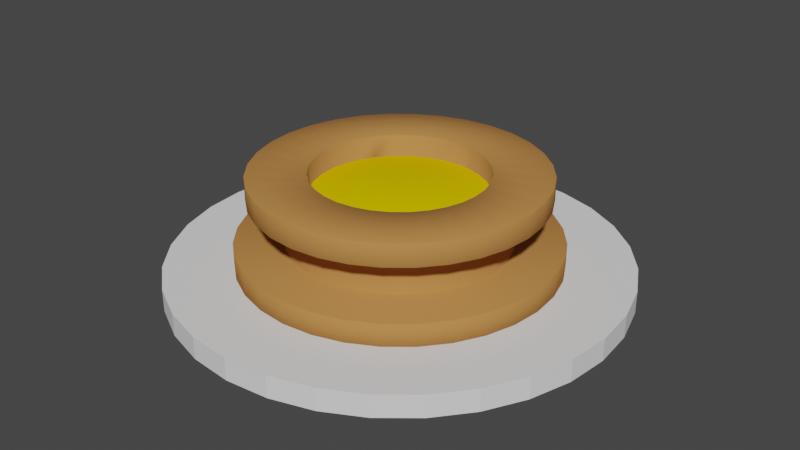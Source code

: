 # Source: InfusionFountain.blend  (saved by Blender 3.0.42; exported with 4.5.12 LTS)
import bpy
from mathutils import Matrix  # noqa: F401  (used for matrix-valued properties, if any)

bpy.ops.wm.read_factory_settings(use_empty=True)
scene = bpy.context.scene
scene.name = 'Scene'

# ---- collections
col_collection = bpy.data.collections.new('Collection'); scene.collection.children.link(col_collection)

# ---- materials (node trees are filled in below, after node groups)
mat_stone = bpy.data.materials.new('Stone')
mat_stone.use_transparent_shadow = False
mat_liquid = bpy.data.materials.new('Liquid')
mat_liquid.use_transparent_shadow = False

# ---- material node trees
mat_stone.use_nodes = True; mat_stone.node_tree.nodes.clear()
_N = mat_stone.node_tree.nodes; _L = mat_stone.node_tree.links
n0 = _N.new('ShaderNodeBsdfPrincipled'); n0.name = 'Principled BSDF'; n0.location = (10, 300)
n0.distribution = 'GGX'
n0.subsurface_method = 'RANDOM_WALK_SKIN'
n0.inputs[0].default_value = (0.4869, 0.2245, 0.06743, 1.0)
n0.inputs[3].default_value = 1.45
n0.inputs[13].default_value = 0.0
n0.inputs[27].default_value = (0.0, 0.0, 0.0, 1.0)
n0.inputs[28].default_value = 1.0
n1 = _N.new('ShaderNodeOutputMaterial'); n1.name = 'Material Output'; n1.location = (300, 300)
_L.new(n0.outputs[0], n1.inputs[0])
n1.is_active_output = True
mat_liquid.use_nodes = True; mat_liquid.node_tree.nodes.clear()
_N = mat_liquid.node_tree.nodes; _L = mat_liquid.node_tree.links
n0 = _N.new('ShaderNodeBsdfPrincipled'); n0.name = 'Principled BSDF'; n0.location = (10, 300)
n0.distribution = 'GGX'
n0.subsurface_method = 'RANDOM_WALK_SKIN'
n0.inputs[0].default_value = (0.8, 0.5812, 0.0, 1.0)
n0.inputs[3].default_value = 1.45
n0.inputs[13].default_value = 0.0
n0.inputs[27].default_value = (0.0, 0.0, 0.0, 1.0)
n0.inputs[28].default_value = 1.0
n1 = _N.new('ShaderNodeOutputMaterial'); n1.name = 'Material Output'; n1.location = (300, 300)
_L.new(n0.outputs[0], n1.inputs[0])
n1.is_active_output = True

# ---- world
world_world = bpy.data.worlds.new('World'); scene.world = world_world
world_world.use_nodes = True; world_world.node_tree.nodes.clear()
_N = world_world.node_tree.nodes; _L = world_world.node_tree.links
n0 = _N.new('ShaderNodeOutputWorld'); n0.name = 'World Output'; n0.location = (300, 300)
n1 = _N.new('ShaderNodeBackground'); n1.name = 'Background'; n1.location = (10, 300)
n1.inputs[0].default_value = (0.05088, 0.05088, 0.05088, 1.0)
_L.new(n1.outputs[0], n0.inputs[0])
n0.is_active_output = True
world_world.color = (0.05088, 0.05088, 0.05088)
world_world.use_sun_shadow = False
world_world.sun_shadow_jitter_overblur = 0.0

# ---- meshes
me_cylinder = bpy.data.meshes.new('Cylinder')
me_cylinder.from_pydata([(0.0, 1.0, 0.0), (0.0, 1.0, 0.1), (0.1951, 0.9808, 0.0), (0.1951, 0.9808, 0.1), (0.3827, 0.9239, 0.0), (0.3827, 0.9239, 0.1), (0.5556, 0.8315, 0.0), (0.5556, 0.8315, 0.1), (0.7071, 0.7071, 0.0), (0.7071, 0.7071, 0.1), (0.8315, 0.5556, 0.0), (0.8315, 0.5556, 0.1), (0.9239, 0.3827, 0.0), (0.9239, 0.3827, 0.1), (0.9808, 0.1951, 0.0), (0.9808, 0.1951, 0.1), (1.0, -4.371e-08, 0.0), (1.0, -4.371e-08, 0.1), (0.9808, -0.1951, 0.0), (0.9808, -0.1951, 0.1), (0.9239, -0.3827, 0.0), (0.9239, -0.3827, 0.1), (0.8315, -0.5556, 0.0), (0.8315, -0.5556, 0.1), (0.7071, -0.7071, 0.0), (0.7071, -0.7071, 0.1), (0.5556, -0.8315, 0.0), (0.5556, -0.8315, 0.1), (0.3827, -0.9239, 0.0), (0.3827, -0.9239, 0.1), (0.1951, -0.9808, 0.0), (0.1951, -0.9808, 0.1), (-8.742e-08, -1.0, 0.0), (-8.742e-08, -1.0, 0.1), (-0.1951, -0.9808, 0.0), (-0.1951, -0.9808, 0.1), (-0.3827, -0.9239, 0.0), (-0.3827, -0.9239, 0.1), (-0.5556, -0.8315, 0.0), (-0.5556, -0.8315, 0.1), (-0.7071, -0.7071, 0.0), (-0.7071, -0.7071, 0.1), (-0.8315, -0.5556, 0.0), (-0.8315, -0.5556, 0.1), (-0.9239, -0.3827, 0.0), (-0.9239, -0.3827, 0.1), (-0.9808, -0.1951, 0.0), (-0.9808, -0.1951, 0.1), (-1.0, 1.192e-08, 0.0), (-1.0, 1.192e-08, 0.1), (-0.9808, 0.1951, 0.0), (-0.9808, 0.1951, 0.1), (-0.9239, 0.3827, 0.0), (-0.9239, 0.3827, 0.1), (-0.8315, 0.5556, 0.0), (-0.8315, 0.5556, 0.1), (-0.7071, 0.7071, 0.0), (-0.7071, 0.7071, 0.1), (-0.5556, 0.8315, 0.0), (-0.5556, 0.8315, 0.1), (-0.3827, 0.9239, 0.0), (-0.3827, 0.9239, 0.1), (-0.1951, 0.9808, 0.0), (-0.1951, 0.9808, 0.1)], [], [(0, 1, 3, 2), (2, 3, 5, 4), (4, 5, 7, 6), (6, 7, 9, 8), (8, 9, 11, 10), (10, 11, 13, 12), (12, 13, 15, 14), (14, 15, 17, 16), (16, 17, 19, 18), (18, 19, 21, 20), (20, 21, 23, 22), (22, 23, 25, 24), (24, 25, 27, 26), (26, 27, 29, 28), (28, 29, 31, 30), (30, 31, 33, 32), (32, 33, 35, 34), (34, 35, 37, 36), (36, 37, 39, 38), (38, 39, 41, 40), (40, 41, 43, 42), (42, 43, 45, 44), (44, 45, 47, 46), (46, 47, 49, 48), (48, 49, 51, 50), (50, 51, 53, 52), (52, 53, 55, 54), (54, 55, 57, 56), (56, 57, 59, 58), (58, 59, 61, 60), (3, 1, 63, 61, 59, 57, 55, 53, 51, 49, 47, 45, 43, 41, 39, 37, 35, 33, 31, 29, 27, 25, 23, 21, 19, 17, 15, 13, 11, 9, 7, 5), (60, 61, 63, 62), (62, 63, 1, 0), (0, 2, 4, 6, 8, 10, 12, 14, 16, 18, 20, 22, 24, 26, 28, 30, 32, 34, 36, 38, 40, 42, 44, 46, 48, 50, 52, 54, 56, 58, 60, 62)])
_uv = me_cylinder.uv_layers.new(name='UVMap')
_uv.uv.foreach_set('vector', [1.0, 0.5, 1.0, 1.0, 0.9688, 1.0, 0.9688, 0.5, 0.9688, 0.5, 0.9688, 1.0, 0.9375, 1.0, 0.9375, 0.5, 0.9375, 0.5, 0.9375, 1.0, 0.9062, 1.0, 0.9062, 0.5, 0.9062, 0.5, 0.9062, 1.0, 0.875, 1.0, 0.875, 0.5, 0.875, 0.5, 0.875, 1.0, 0.8438, 1.0, 0.8438, 0.5, 0.8438, 0.5, 0.8438, 1.0, 0.8125, 1.0, 0.8125, 0.5, 0.8125, 0.5, 0.8125, 1.0, 0.7812, 1.0, 0.7812, 0.5, 0.7812, 0.5, 0.7812, 1.0, 0.75, 1.0, 0.75, 0.5, 0.75, 0.5, 0.75, 1.0, 0.7188, 1.0, 0.7188, 0.5, 0.7188, 0.5, 0.7188, 1.0, 0.6875, 1.0, 0.6875, 0.5, 0.6875, 0.5, 0.6875, 1.0, 0.6562, 1.0, 0.6562, 0.5, 0.6562, 0.5, 0.6562, 1.0, 0.625, 1.0, 0.625, 0.5, 0.625, 0.5, 0.625, 1.0, 0.5938, 1.0, 0.5938, 0.5, 0.5938, 0.5, 0.5938, 1.0, 0.5625, 1.0, 0.5625, 0.5, 0.5625, 0.5, 0.5625, 1.0, 0.5312, 1.0, 0.5312, 0.5, 0.5312, 0.5, 0.5312, 1.0, 0.5, 1.0, 0.5, 0.5, 0.5, 0.5, 0.5, 1.0, 0.4688, 1.0, 0.4688, 0.5, 0.4688, 0.5, 0.4688, 1.0, 0.4375, 1.0, 0.4375, 0.5, 0.4375, 0.5, 0.4375, 1.0, 0.4062, 1.0, 0.4062, 0.5, 0.4062, 0.5, 0.4062, 1.0, 0.375, 1.0, 0.375, 0.5, 0.375, 0.5, 0.375, 1.0, 0.3438, 1.0, 0.3438, 0.5, 0.3438, 0.5, 0.3438, 1.0, 0.3125, 1.0, 0.3125, 0.5, 0.3125, 0.5, 0.3125, 1.0, 0.2812, 1.0, 0.2812, 0.5, 0.2812, 0.5, 0.2812, 1.0, 0.25, 1.0, 0.25, 0.5, 0.25, 0.5, 0.25, 1.0, 0.2188, 1.0, 0.2188, 0.5, 0.2188, 0.5, 0.2188, 1.0, 0.1875, 1.0, 0.1875, 0.5, 0.1875, 0.5, 0.1875, 1.0, 0.1562, 1.0, 0.1562, 0.5, 0.1562, 0.5, 0.1562, 1.0, 0.125, 1.0, 0.125, 0.5, 0.125, 0.5, 0.125, 1.0, 0.09375, 1.0, 0.09375, 0.5, 0.09375, 0.5, 0.09375, 1.0, 0.0625, 1.0, 0.0625, 0.5, 0.2968, 0.4854, 0.25, 0.49, 0.2032, 0.4854, 0.1582, 0.4717, 0.1167, 0.4496, 0.08029, 0.4197, 0.05045, 0.3833, 0.02827, 0.3418, 0.01461, 0.2968, 0.01, 0.25, 0.01461, 0.2032, 0.02827, 0.1582, 0.05045, 0.1167, 0.08029, 0.08029, 0.1167, 0.05045, 0.1582, 0.02827, 0.2032, 0.01461, 0.25, 0.01, 0.2968, 0.01461, 0.3418, 0.02827, 0.3833, 0.05045, 0.4197, 0.08029, 0.4496, 0.1167, 0.4717, 0.1582, 0.4854, 0.2032, 0.49, 0.25, 0.4854, 0.2968, 0.4717, 0.3418, 0.4496, 0.3833, 0.4197, 0.4197, 0.3833, 0.4496, 0.3418, 0.4717, 0.0625, 0.5, 0.0625, 1.0, 0.03125, 1.0, 0.03125, 0.5, 0.03125, 0.5, 0.03125, 1.0, 0.0, 1.0, 0.0, 0.5, 0.75, 0.49, 0.7968, 0.4854, 0.8418, 0.4717, 0.8833, 0.4496, 0.9197, 0.4197, 0.9496, 0.3833, 0.9717, 0.3418, 0.9854, 0.2968, 0.99, 0.25, 0.9854, 0.2032, 0.9717, 0.1582, 0.9496, 0.1167, 0.9197, 0.08029, 0.8833, 0.05045, 0.8418, 0.02827, 0.7968, 0.01461, 0.75, 0.01, 0.7032, 0.01461, 0.6582, 0.02827, 0.6167, 0.05045, 0.5803, 0.08029, 0.5504, 0.1167, 0.5283, 0.1582, 0.5146, 0.2032, 0.51, 0.25, 0.5146, 0.2968, 0.5283, 0.3418, 0.5504, 0.3833, 0.5803, 0.4197, 0.6167, 0.4496, 0.6582, 0.4717, 0.7032, 0.4854])
me_cylinder.use_remesh_fix_poles = True
me_cylinder.use_remesh_preserve_attributes = False
me_cylinder.update()
me_cylinder_001 = bpy.data.meshes.new('Cylinder.001')
me_cylinder_001.from_pydata([(4.792e-08, 0.7, 0.0), (4.792e-08, 0.7, 0.1), (0.1366, 0.6865, 0.0), (0.1366, 0.6865, 0.1), (0.2679, 0.6467, 0.0), (0.2679, 0.6467, 0.1), (0.3889, 0.582, 0.0), (0.3889, 0.582, 0.1), (0.495, 0.495, 0.0), (0.495, 0.495, 0.1), (0.582, 0.3889, 0.0), (0.582, 0.3889, 0.1), (0.6467, 0.2679, 0.0), (0.6467, 0.2679, 0.1), (0.6865, 0.1366, 0.0), (0.6865, 0.1366, 0.1), (0.7, -4.233e-08, 0.0), (0.7, -4.233e-08, 0.1), (0.6865, -0.1366, 0.0), (0.6865, -0.1366, 0.1), (0.6467, -0.2679, 0.0), (0.6467, -0.2679, 0.1), (0.582, -0.3889, 0.0), (0.582, -0.3889, 0.1), (0.495, -0.495, 0.0), (0.495, -0.495, 0.1), (0.3889, -0.582, 0.0), (0.3889, -0.582, 0.1), (0.2679, -0.6467, 0.0), (0.2679, -0.6467, 0.1), (0.1366, -0.6865, 0.0), (0.1366, -0.6865, 0.1), (-1.328e-08, -0.7, 0.0), (-1.328e-08, -0.7, 0.1), (-0.1366, -0.6865, 0.0), (-0.1366, -0.6865, 0.1), (-0.2679, -0.6467, 0.0), (-0.2679, -0.6467, 0.1), (-0.3889, -0.582, 0.0), (-0.3889, -0.582, 0.1), (-0.495, -0.495, 0.0), (-0.495, -0.495, 0.1), (-0.582, -0.3889, 0.0), (-0.582, -0.3889, 0.1), (-0.6467, -0.2679, 0.0), (-0.6467, -0.2679, 0.1), (-0.6865, -0.1366, 0.0), (-0.6865, -0.1366, 0.1), (-0.7, -3.387e-09, 0.0), (-0.7, -3.387e-09, 0.1), (-0.6865, 0.1366, 0.0), (-0.6865, 0.1366, 0.1), (-0.6467, 0.2679, 0.0), (-0.6467, 0.2679, 0.1), (-0.582, 0.3889, 0.0), (-0.582, 0.3889, 0.1), (-0.495, 0.495, 0.0), (-0.495, 0.495, 0.1), (-0.3889, 0.582, 0.0), (-0.3889, 0.582, 0.1), (-0.2679, 0.6467, 0.0), (-0.2679, 0.6467, 0.1), (-0.1366, 0.6865, 0.0), (-0.1366, 0.6865, 0.1), (4.528e-08, 0.49, 0.1), (0.09559, 0.4806, 0.1), (0.1875, 0.4527, 0.1), (0.2722, 0.4074, 0.1), (0.3465, 0.3465, 0.1), (0.4074, 0.2722, 0.1), (0.4527, 0.1875, 0.1), (0.4806, 0.09559, 0.1), (0.49, -4.304e-08, 0.1), (0.4806, -0.09559, 0.1), (0.4527, -0.1875, 0.1), (0.4074, -0.2722, 0.1), (0.3465, -0.3465, 0.1), (0.2722, -0.4074, 0.1), (0.1875, -0.4527, 0.1), (0.09559, -0.4806, 0.1), (2.439e-09, -0.49, 0.1), (-0.09559, -0.4806, 0.1), (-0.1875, -0.4527, 0.1), (-0.2722, -0.4074, 0.1), (-0.3465, -0.3465, 0.1), (-0.4074, -0.2722, 0.1), (-0.4527, -0.1875, 0.1), (-0.4806, -0.09559, 0.1), (-0.49, -1.578e-08, 0.1), (-0.4806, 0.09559, 0.1), (-0.4527, 0.1875, 0.1), (-0.4074, 0.2722, 0.1), (-0.3465, 0.3465, 0.1), (-0.2722, 0.4074, 0.1), (-0.1875, 0.4527, 0.1), (-0.09559, 0.4806, 0.1), (4.528e-08, 0.49, 0.3), (0.09559, 0.4806, 0.3), (0.1875, 0.4527, 0.3), (0.2722, 0.4074, 0.3), (0.3465, 0.3465, 0.3), (0.4074, 0.2722, 0.3), (0.4527, 0.1875, 0.3), (0.4806, 0.09559, 0.3), (0.49, -4.304e-08, 0.3), (0.4806, -0.09559, 0.3), (0.4527, -0.1875, 0.3), (0.4074, -0.2722, 0.3), (0.3465, -0.3465, 0.3), (0.2722, -0.4074, 0.3), (0.1875, -0.4527, 0.3), (0.09559, -0.4806, 0.3), (2.439e-09, -0.49, 0.3), (-0.09559, -0.4806, 0.3), (-0.1875, -0.4527, 0.3), (-0.2722, -0.4074, 0.3), (-0.3465, -0.3465, 0.3), (-0.4074, -0.2722, 0.3), (-0.4527, -0.1875, 0.3), (-0.4806, -0.09559, 0.3), (-0.49, -1.578e-08, 0.3), (-0.4806, 0.09559, 0.3), (-0.4527, 0.1875, 0.3), (-0.4074, 0.2722, 0.3), (-0.3465, 0.3465, 0.3), (-0.2722, 0.4074, 0.3), (-0.1875, 0.4527, 0.3), (-0.09559, 0.4806, 0.3), (4.161e-08, 0.637, 0.3), (0.1243, 0.6248, 0.3), (0.2438, 0.5885, 0.3), (0.3539, 0.5296, 0.3), (0.4504, 0.4504, 0.3), (0.5296, 0.3539, 0.3), (0.5885, 0.2438, 0.3), (0.6248, 0.1243, 0.3), (0.637, -4.506e-08, 0.3), (0.6248, -0.1243, 0.3), (0.5885, -0.2438, 0.3), (0.5296, -0.3539, 0.3), (0.4504, -0.4504, 0.3), (0.3539, -0.5296, 0.3), (0.2438, -0.5885, 0.3), (0.1243, -0.6248, 0.3), (-1.408e-08, -0.637, 0.3), (-0.1243, -0.6248, 0.3), (-0.2438, -0.5885, 0.3), (-0.3539, -0.5296, 0.3), (-0.4504, -0.4504, 0.3), (-0.5296, -0.3539, 0.3), (-0.5885, -0.2438, 0.3), (-0.6248, -0.1243, 0.3), (-0.637, -9.62e-09, 0.3), (-0.6248, 0.1243, 0.3), (-0.5885, 0.2438, 0.3), (-0.5296, 0.3539, 0.3), (-0.4504, 0.4504, 0.3), (-0.3539, 0.5296, 0.3), (-0.2438, 0.5885, 0.3), (-0.1243, 0.6248, 0.3), (4.161e-08, 0.637, 0.4), (0.1243, 0.6248, 0.4), (0.2438, 0.5885, 0.4), (0.3539, 0.5296, 0.4), (0.4504, 0.4504, 0.4), (0.5296, 0.3539, 0.4), (0.5885, 0.2438, 0.4), (0.6248, 0.1243, 0.4), (0.637, -4.506e-08, 0.4), (0.6248, -0.1243, 0.4), (0.5885, -0.2438, 0.4), (0.5296, -0.3539, 0.4), (0.4504, -0.4504, 0.4), (0.3539, -0.5296, 0.4), (0.2438, -0.5885, 0.4), (0.1243, -0.6248, 0.4), (-1.408e-08, -0.637, 0.4), (-0.1243, -0.6248, 0.4), (-0.2438, -0.5885, 0.4), (-0.3539, -0.5296, 0.4), (-0.4504, -0.4504, 0.4), (-0.5296, -0.3539, 0.4), (-0.5885, -0.2438, 0.4), (-0.6248, -0.1243, 0.4), (-0.637, -9.62e-09, 0.4), (-0.6248, 0.1243, 0.4), (-0.5885, 0.2438, 0.4), (-0.5296, 0.3539, 0.4), (-0.4504, 0.4504, 0.4), (-0.3539, 0.5296, 0.4), (-0.2438, 0.5885, 0.4), (-0.1243, 0.6248, 0.4), (4.555e-08, 0.3822, 0.4), (0.07456, 0.3749, 0.4), (0.1463, 0.3531, 0.4), (0.2123, 0.3178, 0.4), (0.2703, 0.2703, 0.4), (0.3178, 0.2123, 0.4), (0.3531, 0.1463, 0.4), (0.3749, 0.07456, 0.4), (0.3822, -4.492e-08, 0.4), (0.3749, -0.07456, 0.4), (0.3531, -0.1463, 0.4), (0.3178, -0.2123, 0.4), (0.2703, -0.2703, 0.4), (0.2123, -0.3178, 0.4), (0.1463, -0.3531, 0.4), (0.07456, -0.3749, 0.4), (1.213e-08, -0.3822, 0.4), (-0.07456, -0.3749, 0.4), (-0.1463, -0.3531, 0.4), (-0.2123, -0.3178, 0.4), (-0.2703, -0.2703, 0.4), (-0.3178, -0.2123, 0.4), (-0.3531, -0.1463, 0.4), (-0.3749, -0.07456, 0.4), (-0.3822, -2.365e-08, 0.4), (-0.3749, 0.07456, 0.4), (-0.3531, 0.1463, 0.4), (-0.3178, 0.2123, 0.4), (-0.2703, 0.2703, 0.4), (-0.2123, 0.3178, 0.4), (-0.1463, 0.3531, 0.4), (-0.07456, 0.3749, 0.4), (4.555e-08, 0.3822, 0.3), (0.07456, 0.3749, 0.3), (0.1463, 0.3531, 0.3), (0.2123, 0.3178, 0.3), (0.2703, 0.2703, 0.3), (0.3178, 0.2123, 0.3), (0.3531, 0.1463, 0.3), (0.3749, 0.07456, 0.3), (0.3822, -4.492e-08, 0.3), (0.3749, -0.07456, 0.3), (0.3531, -0.1463, 0.3), (0.3178, -0.2123, 0.3), (0.2703, -0.2703, 0.3), (0.2123, -0.3178, 0.3), (0.1463, -0.3531, 0.3), (0.07456, -0.3749, 0.3), (1.213e-08, -0.3822, 0.3), (-0.07456, -0.3749, 0.3), (-0.1463, -0.3531, 0.3), (-0.2123, -0.3178, 0.3), (-0.2703, -0.2703, 0.3), (-0.3178, -0.2123, 0.3), (-0.3531, -0.1463, 0.3), (-0.3749, -0.07456, 0.3), (-0.3822, -2.365e-08, 0.3), (-0.3749, 0.07456, 0.3), (-0.3531, 0.1463, 0.3), (-0.3178, 0.2123, 0.3), (-0.2703, 0.2703, 0.3), (-0.2123, 0.3178, 0.3), (-0.1463, 0.3531, 0.3), (-0.07456, 0.3749, 0.3), (4.555e-08, 0.3822, 0.2), (0.07456, 0.3749, 0.2), (0.1463, 0.3531, 0.2), (0.2123, 0.3178, 0.2), (0.2703, 0.2703, 0.2), (0.3178, 0.2123, 0.2), (0.3531, 0.1463, 0.2), (0.3749, 0.07456, 0.2), (0.3822, -4.492e-08, 0.2), (0.3749, -0.07456, 0.2), (0.3531, -0.1463, 0.2), (0.3178, -0.2123, 0.2), (0.2703, -0.2703, 0.2), (0.2123, -0.3178, 0.2), (0.1463, -0.3531, 0.2), (0.07456, -0.3749, 0.2), (1.213e-08, -0.3822, 0.2), (-0.07456, -0.3749, 0.2), (-0.1463, -0.3531, 0.2), (-0.2123, -0.3178, 0.2), (-0.2703, -0.2703, 0.2), (-0.3178, -0.2123, 0.2), (-0.3531, -0.1463, 0.2), (-0.3749, -0.07456, 0.2), (-0.3822, -2.365e-08, 0.2), (-0.3749, 0.07456, 0.2), (-0.3531, 0.1463, 0.2), (-0.3178, 0.2123, 0.2), (-0.2703, 0.2703, 0.2), (-0.2123, 0.3178, 0.2), (-0.1463, 0.3531, 0.2), (-0.07456, 0.3749, 0.2), (3.455e-08, -4.303e-08, 0.2)], [], [(0, 1, 3, 2), (2, 3, 5, 4), (4, 5, 7, 6), (6, 7, 9, 8), (8, 9, 11, 10), (10, 11, 13, 12), (12, 13, 15, 14), (14, 15, 17, 16), (16, 17, 19, 18), (18, 19, 21, 20), (20, 21, 23, 22), (22, 23, 25, 24), (24, 25, 27, 26), (26, 27, 29, 28), (28, 29, 31, 30), (30, 31, 33, 32), (32, 33, 35, 34), (34, 35, 37, 36), (36, 37, 39, 38), (38, 39, 41, 40), (40, 41, 43, 42), (42, 43, 45, 44), (44, 45, 47, 46), (46, 47, 49, 48), (48, 49, 51, 50), (50, 51, 53, 52), (52, 53, 55, 54), (54, 55, 57, 56), (56, 57, 59, 58), (58, 59, 61, 60), (13, 11, 69, 70), (60, 61, 63, 62), (62, 63, 1, 0), (0, 2, 4, 6, 8, 10, 12, 14, 16, 18, 20, 22, 24, 26, 28, 30, 32, 34, 36, 38, 40, 42, 44, 46, 48, 50, 52, 54, 56, 58, 60, 62), (31, 29, 78, 79), (49, 47, 87, 88), (5, 3, 65, 66), (23, 21, 74, 75), (41, 39, 83, 84), (59, 57, 92, 93), (15, 13, 70, 71), (33, 31, 79, 80), (51, 49, 88, 89), (7, 5, 66, 67), (25, 23, 75, 76), (43, 41, 84, 85), (61, 59, 93, 94), (17, 15, 71, 72), (35, 33, 80, 81), (53, 51, 89, 90), (9, 7, 67, 68), (27, 25, 76, 77), (45, 43, 85, 86), (63, 61, 94, 95), (19, 17, 72, 73), (37, 35, 81, 82), (55, 53, 90, 91), (11, 9, 68, 69), (29, 27, 77, 78), (47, 45, 86, 87), (3, 1, 64, 65), (1, 63, 95, 64), (21, 19, 73, 74), (39, 37, 82, 83), (57, 55, 91, 92), (66, 65, 97, 98), (93, 92, 124, 125), (80, 79, 111, 112), (67, 66, 98, 99), (94, 93, 125, 126), (81, 80, 112, 113), (68, 67, 99, 100), (95, 94, 126, 127), (82, 81, 113, 114), (69, 68, 100, 101), (64, 95, 127, 96), (83, 82, 114, 115), (70, 69, 101, 102), (84, 83, 115, 116), (71, 70, 102, 103), (85, 84, 116, 117), (72, 71, 103, 104), (86, 85, 117, 118), (73, 72, 104, 105), (87, 86, 118, 119), (74, 73, 105, 106), (88, 87, 119, 120), (75, 74, 106, 107), (89, 88, 120, 121), (76, 75, 107, 108), (90, 89, 121, 122), (77, 76, 108, 109), (91, 90, 122, 123), (78, 77, 109, 110), (65, 64, 96, 97), (92, 91, 123, 124), (79, 78, 110, 111), (101, 100, 132, 133), (96, 127, 159, 128), (115, 114, 146, 147), (102, 101, 133, 134), (116, 115, 147, 148), (103, 102, 134, 135), (117, 116, 148, 149), (104, 103, 135, 136), (118, 117, 149, 150), (105, 104, 136, 137), (119, 118, 150, 151), (106, 105, 137, 138), (120, 119, 151, 152), (107, 106, 138, 139), (121, 120, 152, 153), (108, 107, 139, 140), (122, 121, 153, 154), (109, 108, 140, 141), (123, 122, 154, 155), (110, 109, 141, 142), (97, 96, 128, 129), (124, 123, 155, 156), (111, 110, 142, 143), (98, 97, 129, 130), (125, 124, 156, 157), (112, 111, 143, 144), (99, 98, 130, 131), (126, 125, 157, 158), (113, 112, 144, 145), (100, 99, 131, 132), (127, 126, 158, 159), (114, 113, 145, 146), (136, 135, 167, 168), (150, 149, 181, 182), (137, 136, 168, 169), (151, 150, 182, 183), (138, 137, 169, 170), (152, 151, 183, 184), (139, 138, 170, 171), (153, 152, 184, 185), (140, 139, 171, 172), (154, 153, 185, 186), (141, 140, 172, 173), (155, 154, 186, 187), (142, 141, 173, 174), (129, 128, 160, 161), (156, 155, 187, 188), (143, 142, 174, 175), (130, 129, 161, 162), (157, 156, 188, 189), (144, 143, 175, 176), (131, 130, 162, 163), (158, 157, 189, 190), (145, 144, 176, 177), (132, 131, 163, 164), (159, 158, 190, 191), (146, 145, 177, 178), (133, 132, 164, 165), (128, 159, 191, 160), (147, 146, 178, 179), (134, 133, 165, 166), (148, 147, 179, 180), (135, 134, 166, 167), (149, 148, 180, 181), (171, 170, 202, 203), (185, 184, 216, 217), (172, 171, 203, 204), (186, 185, 217, 218), (173, 172, 204, 205), (187, 186, 218, 219), (174, 173, 205, 206), (161, 160, 192, 193), (188, 187, 219, 220), (175, 174, 206, 207), (162, 161, 193, 194), (189, 188, 220, 221), (176, 175, 207, 208), (163, 162, 194, 195), (190, 189, 221, 222), (177, 176, 208, 209), (164, 163, 195, 196), (191, 190, 222, 223), (178, 177, 209, 210), (165, 164, 196, 197), (160, 191, 223, 192), (179, 178, 210, 211), (166, 165, 197, 198), (180, 179, 211, 212), (167, 166, 198, 199), (181, 180, 212, 213), (168, 167, 199, 200), (182, 181, 213, 214), (169, 168, 200, 201), (183, 182, 214, 215), (170, 169, 201, 202), (184, 183, 215, 216), (206, 205, 237, 238), (193, 192, 224, 225), (220, 219, 251, 252), (207, 206, 238, 239), (194, 193, 225, 226), (221, 220, 252, 253), (208, 207, 239, 240), (195, 194, 226, 227), (222, 221, 253, 254), (209, 208, 240, 241), (196, 195, 227, 228), (223, 222, 254, 255), (210, 209, 241, 242), (197, 196, 228, 229), (192, 223, 255, 224), (211, 210, 242, 243), (198, 197, 229, 230), (212, 211, 243, 244), (199, 198, 230, 231), (213, 212, 244, 245), (200, 199, 231, 232), (214, 213, 245, 246), (201, 200, 232, 233), (215, 214, 246, 247), (202, 201, 233, 234), (216, 215, 247, 248), (203, 202, 234, 235), (217, 216, 248, 249), (204, 203, 235, 236), (218, 217, 249, 250), (205, 204, 236, 237), (219, 218, 250, 251), (239, 238, 270, 271), (252, 251, 283, 284), (225, 224, 256, 257), (238, 237, 269, 270), (251, 250, 282, 283), (237, 236, 268, 269), (250, 249, 281, 282), (236, 235, 267, 268), (249, 248, 280, 281), (235, 234, 266, 267), (248, 247, 279, 280), (234, 233, 265, 266), (247, 246, 278, 279), (233, 232, 264, 265), (246, 245, 277, 278), (232, 231, 263, 264), (245, 244, 276, 277), (231, 230, 262, 263), (244, 243, 275, 276), (230, 229, 261, 262), (243, 242, 274, 275), (224, 255, 287, 256), (229, 228, 260, 261), (242, 241, 273, 274), (255, 254, 286, 287), (228, 227, 259, 260), (241, 240, 272, 273), (254, 253, 285, 286), (227, 226, 258, 259), (240, 239, 271, 272), (253, 252, 284, 285), (226, 225, 257, 258), (273, 272, 288), (260, 259, 288), (287, 286, 288), (274, 273, 288), (261, 260, 288), (256, 287, 288), (275, 274, 288), (262, 261, 288), (276, 275, 288), (263, 262, 288), (277, 276, 288), (264, 263, 288), (278, 277, 288), (265, 264, 288), (279, 278, 288), (266, 265, 288), (280, 279, 288), (267, 266, 288), (281, 280, 288), (268, 267, 288), (282, 281, 288), (269, 268, 288), (283, 282, 288), (270, 269, 288), (257, 256, 288), (284, 283, 288), (271, 270, 288), (258, 257, 288), (285, 284, 288), (272, 271, 288), (259, 258, 288), (286, 285, 288)])
me_cylinder_001.polygons.foreach_set('use_smooth', [True] * 289)
_k = set([(0, 2), (0, 62), (1, 3), (1, 63), (2, 4), (3, 5), (4, 6), (5, 7), (6, 8), (7, 9), (8, 10), (9, 11), (10, 12), (11, 13), (12, 14), (13, 15), (14, 16), (15, 17), (16, 18), (17, 19), (18, 20), (19, 21), (20, 22), (21, 23), (22, 24), (23, 25), (24, 26), (25, 27), (26, 28), (27, 29), (28, 30), (29, 31), (30, 32), (31, 33), (32, 34), (33, 35), (34, 36), (35, 37), (36, 38), (37, 39), (38, 40), (39, 41), (40, 42), (41, 43), (42, 44), (43, 45), (44, 46), (45, 47), (46, 48), (47, 49), (48, 50), (49, 51), (50, 52), (51, 53), (52, 54), (53, 55), (54, 56), (55, 57), (56, 58), (57, 59), (58, 60), (59, 61), (60, 62), (61, 63), (64, 65), (64, 95), (65, 66), (66, 67), (67, 68), (68, 69), (69, 70), (70, 71), (71, 72), (72, 73), (73, 74), (74, 75), (75, 76), (76, 77), (77, 78), (78, 79), (79, 80), (80, 81), (81, 82), (82, 83), (83, 84), (84, 85), (85, 86), (86, 87), (87, 88), (88, 89), (89, 90), (90, 91), (91, 92), (92, 93), (93, 94), (94, 95), (96, 97), (96, 127), (97, 98), (98, 99), (99, 100), (100, 101), (101, 102), (102, 103), (103, 104), (104, 105), (105, 106), (106, 107), (107, 108), (108, 109), (109, 110), (110, 111), (111, 112), (112, 113), (113, 114), (114, 115), (115, 116), (116, 117), (117, 118), (118, 119), (119, 120), (120, 121), (121, 122), (122, 123), (123, 124), (124, 125), (125, 126), (126, 127), (128, 129), (128, 159), (129, 130), (130, 131), (131, 132), (132, 133), (133, 134), (134, 135), (135, 136), (136, 137), (137, 138), (138, 139), (139, 140), (140, 141), (141, 142), (142, 143), (143, 144), (144, 145), (145, 146), (146, 147), (147, 148), (148, 149), (149, 150), (150, 151), (151, 152), (152, 153), (153, 154), (154, 155), (155, 156), (156, 157), (157, 158), (158, 159), (160, 161), (160, 191), (161, 162), (162, 163), (163, 164), (164, 165), (165, 166), (166, 167), (167, 168), (168, 169), (169, 170), (170, 171), (171, 172), (172, 173), (173, 174), (174, 175), (175, 176), (176, 177), (177, 178), (178, 179), (179, 180), (180, 181), (181, 182), (182, 183), (183, 184), (184, 185), (185, 186), (186, 187), (187, 188), (188, 189), (189, 190), (190, 191), (192, 193), (192, 223), (193, 194), (194, 195), (195, 196), (196, 197), (197, 198), (198, 199), (199, 200), (200, 201), (201, 202), (202, 203), (203, 204), (204, 205), (205, 206), (206, 207), (207, 208), (208, 209), (209, 210), (210, 211), (211, 212), (212, 213), (213, 214), (214, 215), (215, 216), (216, 217), (217, 218), (218, 219), (219, 220), (220, 221), (221, 222), (222, 223), (256, 257), (256, 287), (257, 258), (258, 259), (259, 260), (260, 261), (261, 262), (262, 263), (263, 264), (264, 265), (265, 266), (266, 267), (267, 268), (268, 269), (269, 270), (270, 271), (271, 272), (272, 273), (273, 274), (274, 275), (275, 276), (276, 277), (277, 278), (278, 279), (279, 280), (280, 281), (281, 282), (282, 283), (283, 284), (284, 285), (285, 286), (286, 287)])
me_cylinder_001.attributes.new('sharp_edge', 'BOOLEAN', 'EDGE').data.foreach_set('value', [ (min(e.vertices), max(e.vertices)) in _k for e in me_cylinder_001.edges])
_uv = me_cylinder_001.uv_layers.new(name='UVMap')
_uv.uv.foreach_set('vector', [1.0, 0.5, 1.0, 1.0, 0.9688, 1.0, 0.9688, 0.5, 0.9688, 0.5, 0.9688, 1.0, 0.9375, 1.0, 0.9375, 0.5, 0.9375, 0.5, 0.9375, 1.0, 0.9062, 1.0, 0.9062, 0.5, 0.9062, 0.5, 0.9062, 1.0, 0.875, 1.0, 0.875, 0.5, 0.875, 0.5, 0.875, 1.0, 0.8438, 1.0, 0.8438, 0.5, 0.8438, 0.5, 0.8438, 1.0, 0.8125, 1.0, 0.8125, 0.5, 0.8125, 0.5, 0.8125, 1.0, 0.7812, 1.0, 0.7812, 0.5, 0.7812, 0.5, 0.7812, 1.0, 0.75, 1.0, 0.75, 0.5, 0.75, 0.5, 0.75, 1.0, 0.7188, 1.0, 0.7188, 0.5, 0.7188, 0.5, 0.7188, 1.0, 0.6875, 1.0, 0.6875, 0.5, 0.6875, 0.5, 0.6875, 1.0, 0.6562, 1.0, 0.6562, 0.5, 0.6562, 0.5, 0.6562, 1.0, 0.625, 1.0, 0.625, 0.5, 0.625, 0.5, 0.625, 1.0, 0.5938, 1.0, 0.5938, 0.5, 0.5938, 0.5, 0.5938, 1.0, 0.5625, 1.0, 0.5625, 0.5, 0.5625, 0.5, 0.5625, 1.0, 0.5312, 1.0, 0.5312, 0.5, 0.5312, 0.5, 0.5312, 1.0, 0.5, 1.0, 0.5, 0.5, 0.5, 0.5, 0.5, 1.0, 0.4688, 1.0, 0.4688, 0.5, 0.4688, 0.5, 0.4688, 1.0, 0.4375, 1.0, 0.4375, 0.5, 0.4375, 0.5, 0.4375, 1.0, 0.4062, 1.0, 0.4062, 0.5, 0.4062, 0.5, 0.4062, 1.0, 0.375, 1.0, 0.375, 0.5, 0.375, 0.5, 0.375, 1.0, 0.3438, 1.0, 0.3438, 0.5, 0.3438, 0.5, 0.3438, 1.0, 0.3125, 1.0, 0.3125, 0.5, 0.3125, 0.5, 0.3125, 1.0, 0.2812, 1.0, 0.2812, 0.5, 0.2812, 0.5, 0.2812, 1.0, 0.25, 1.0, 0.25, 0.5, 0.25, 0.5, 0.25, 1.0, 0.2188, 1.0, 0.2188, 0.5, 0.2188, 0.5, 0.2188, 1.0, 0.1875, 1.0, 0.1875, 0.5, 0.1875, 0.5, 0.1875, 1.0, 0.1562, 1.0, 0.1562, 0.5, 0.1562, 0.5, 0.1562, 1.0, 0.125, 1.0, 0.125, 0.5, 0.125, 0.5, 0.125, 1.0, 0.09375, 1.0, 0.09375, 0.5, 0.09375, 0.5, 0.09375, 1.0, 0.0625, 1.0, 0.0625, 0.5, 0.8125, 1.0, 0.8438, 1.0, 0.8438, 1.0, 0.8125, 1.0, 0.0625, 0.5, 0.0625, 1.0, 0.03125, 1.0, 0.03125, 0.5, 0.03125, 0.5, 0.03125, 1.0, 0.0, 1.0, 0.0, 0.5, 0.75, 0.49, 0.7968, 0.4854, 0.8418, 0.4717, 0.8833, 0.4496, 0.9197, 0.4197, 0.9496, 0.3833, 0.9717, 0.3418, 0.9854, 0.2968, 0.99, 0.25, 0.9854, 0.2032, 0.9717, 0.1582, 0.9496, 0.1167, 0.9197, 0.08029, 0.8833, 0.05045, 0.8418, 0.02827, 0.7968, 0.01461, 0.75, 0.01, 0.7032, 0.01461, 0.6582, 0.02827, 0.6167, 0.05045, 0.5803, 0.08029, 0.5504, 0.1167, 0.5283, 0.1582, 0.5146, 0.2032, 0.51, 0.25, 0.5146, 0.2968, 0.5283, 0.3418, 0.5504, 0.3833, 0.5803, 0.4197, 0.6167, 0.4496, 0.6582, 0.4717, 0.7032, 0.4854, 0.5312, 1.0, 0.5625, 1.0, 0.5625, 1.0, 0.5312, 1.0, 0.25, 1.0, 0.2812, 1.0, 0.2812, 1.0, 0.25, 1.0, 0.9375, 1.0, 0.9688, 1.0, 0.9688, 1.0, 0.9375, 1.0, 0.6562, 1.0, 0.6875, 1.0, 0.6875, 1.0, 0.6562, 1.0, 0.375, 1.0, 0.4062, 1.0, 0.4062, 1.0, 0.375, 1.0, 0.09375, 1.0, 0.125, 1.0, 0.125, 1.0, 0.09375, 1.0, 0.7812, 1.0, 0.8125, 1.0, 0.8125, 1.0, 0.7812, 1.0, 0.5, 1.0, 0.5312, 1.0, 0.5312, 1.0, 0.5, 1.0, 0.2188, 1.0, 0.25, 1.0, 0.25, 1.0, 0.2188, 1.0, 0.9062, 1.0, 0.9375, 1.0, 0.9375, 1.0, 0.9062, 1.0, 0.625, 1.0, 0.6562, 1.0, 0.6562, 1.0, 0.625, 1.0, 0.3438, 1.0, 0.375, 1.0, 0.375, 1.0, 0.3438, 1.0, 0.0625, 1.0, 0.09375, 1.0, 0.09375, 1.0, 0.0625, 1.0, 0.75, 1.0, 0.7812, 1.0, 0.7812, 1.0, 0.75, 1.0, 0.4688, 1.0, 0.5, 1.0, 0.5, 1.0, 0.4688, 1.0, 0.1875, 1.0, 0.2188, 1.0, 0.2188, 1.0, 0.1875, 1.0, 0.875, 1.0, 0.9062, 1.0, 0.9062, 1.0, 0.875, 1.0, 0.5938, 1.0, 0.625, 1.0, 0.625, 1.0, 0.5938, 1.0, 0.3125, 1.0, 0.3438, 1.0, 0.3438, 1.0, 0.3125, 1.0, 0.03125, 1.0, 0.0625, 1.0, 0.0625, 1.0, 0.03125, 1.0, 0.7188, 1.0, 0.75, 1.0, 0.75, 1.0, 0.7188, 1.0, 0.4375, 1.0, 0.4688, 1.0, 0.4688, 1.0, 0.4375, 1.0, 0.1562, 1.0, 0.1875, 1.0, 0.1875, 1.0, 0.1562, 1.0, 0.8438, 1.0, 0.875, 1.0, 0.875, 1.0, 0.8438, 1.0, 0.5625, 1.0, 0.5938, 1.0, 0.5938, 1.0, 0.5625, 1.0, 0.2812, 1.0, 0.3125, 1.0, 0.3125, 1.0, 0.2812, 1.0, 0.9688, 1.0, 1.0, 1.0, 1.0, 1.0, 0.9688, 1.0, 0.0, 1.0, 0.03125, 1.0, 0.03125, 1.0, 0.0, 1.0, 0.6875, 1.0, 0.7188, 1.0, 0.7188, 1.0, 0.6875, 1.0, 0.4062, 1.0, 0.4375, 1.0, 0.4375, 1.0, 0.4062, 1.0, 0.125, 1.0, 0.1562, 1.0, 0.1562, 1.0, 0.125, 1.0, 0.9375, 1.0, 0.9688, 1.0, 0.9688, 1.0, 0.9375, 1.0, 0.09375, 1.0, 0.125, 1.0, 0.125, 1.0, 0.09375, 1.0, 0.5, 1.0, 0.5312, 1.0, 0.5312, 1.0, 0.5, 1.0, 0.9062, 1.0, 0.9375, 1.0, 0.9375, 1.0, 0.9062, 1.0, 0.0625, 1.0, 0.09375, 1.0, 0.09375, 1.0, 0.0625, 1.0, 0.4688, 1.0, 0.5, 1.0, 0.5, 1.0, 0.4688, 1.0, 0.875, 1.0, 0.9062, 1.0, 0.9062, 1.0, 0.875, 1.0, 0.03125, 1.0, 0.0625, 1.0, 0.0625, 1.0, 0.03125, 1.0, 0.4375, 1.0, 0.4688, 1.0, 0.4688, 1.0, 0.4375, 1.0, 0.8438, 1.0, 0.875, 1.0, 0.875, 1.0, 0.8438, 1.0, 0.0, 1.0, 0.03125, 1.0, 0.03125, 1.0, 0.0, 1.0, 0.4062, 1.0, 0.4375, 1.0, 0.4375, 1.0, 0.4062, 1.0, 0.8125, 1.0, 0.8438, 1.0, 0.8438, 1.0, 0.8125, 1.0, 0.375, 1.0, 0.4062, 1.0, 0.4062, 1.0, 0.375, 1.0, 0.7812, 1.0, 0.8125, 1.0, 0.8125, 1.0, 0.7812, 1.0, 0.3438, 1.0, 0.375, 1.0, 0.375, 1.0, 0.3438, 1.0, 0.75, 1.0, 0.7812, 1.0, 0.7812, 1.0, 0.75, 1.0, 0.3125, 1.0, 0.3438, 1.0, 0.3438, 1.0, 0.3125, 1.0, 0.7188, 1.0, 0.75, 1.0, 0.75, 1.0, 0.7188, 1.0, 0.2812, 1.0, 0.3125, 1.0, 0.3125, 1.0, 0.2812, 1.0, 0.6875, 1.0, 0.7188, 1.0, 0.7188, 1.0, 0.6875, 1.0, 0.25, 1.0, 0.2812, 1.0, 0.2812, 1.0, 0.25, 1.0, 0.6562, 1.0, 0.6875, 1.0, 0.6875, 1.0, 0.6562, 1.0, 0.2188, 1.0, 0.25, 1.0, 0.25, 1.0, 0.2188, 1.0, 0.625, 1.0, 0.6562, 1.0, 0.6562, 1.0, 0.625, 1.0, 0.1875, 1.0, 0.2188, 1.0, 0.2188, 1.0, 0.1875, 1.0, 0.5938, 1.0, 0.625, 1.0, 0.625, 1.0, 0.5938, 1.0, 0.1562, 1.0, 0.1875, 1.0, 0.1875, 1.0, 0.1562, 1.0, 0.5625, 1.0, 0.5938, 1.0, 0.5938, 1.0, 0.5625, 1.0, 0.9688, 1.0, 1.0, 1.0, 1.0, 1.0, 0.9688, 1.0, 0.125, 1.0, 0.1562, 1.0, 0.1562, 1.0, 0.125, 1.0, 0.5312, 1.0, 0.5625, 1.0, 0.5625, 1.0, 0.5312, 1.0, 0.8438, 1.0, 0.875, 1.0, 0.875, 1.0, 0.8438, 1.0, 0.0, 1.0, 0.03125, 1.0, 0.03125, 1.0, 0.0, 1.0, 0.4062, 1.0, 0.4375, 1.0, 0.4375, 1.0, 0.4062, 1.0, 0.8125, 1.0, 0.8438, 1.0, 0.8438, 1.0, 0.8125, 1.0, 0.375, 1.0, 0.4062, 1.0, 0.4062, 1.0, 0.375, 1.0, 0.7812, 1.0, 0.8125, 1.0, 0.8125, 1.0, 0.7812, 1.0, 0.3438, 1.0, 0.375, 1.0, 0.375, 1.0, 0.3438, 1.0, 0.75, 1.0, 0.7812, 1.0, 0.7812, 1.0, 0.75, 1.0, 0.3125, 1.0, 0.3438, 1.0, 0.3438, 1.0, 0.3125, 1.0, 0.7188, 1.0, 0.75, 1.0, 0.75, 1.0, 0.7188, 1.0, 0.2812, 1.0, 0.3125, 1.0, 0.3125, 1.0, 0.2812, 1.0, 0.6875, 1.0, 0.7188, 1.0, 0.7188, 1.0, 0.6875, 1.0, 0.25, 1.0, 0.2812, 1.0, 0.2812, 1.0, 0.25, 1.0, 0.6562, 1.0, 0.6875, 1.0, 0.6875, 1.0, 0.6562, 1.0, 0.2188, 1.0, 0.25, 1.0, 0.25, 1.0, 0.2188, 1.0, 0.625, 1.0, 0.6562, 1.0, 0.6562, 1.0, 0.625, 1.0, 0.1875, 1.0, 0.2188, 1.0, 0.2188, 1.0, 0.1875, 1.0, 0.5938, 1.0, 0.625, 1.0, 0.625, 1.0, 0.5938, 1.0, 0.1562, 1.0, 0.1875, 1.0, 0.1875, 1.0, 0.1562, 1.0, 0.5625, 1.0, 0.5938, 1.0, 0.5938, 1.0, 0.5625, 1.0, 0.9688, 1.0, 1.0, 1.0, 1.0, 1.0, 0.9688, 1.0, 0.125, 1.0, 0.1562, 1.0, 0.1562, 1.0, 0.125, 1.0, 0.5312, 1.0, 0.5625, 1.0, 0.5625, 1.0, 0.5312, 1.0, 0.9375, 1.0, 0.9688, 1.0, 0.9688, 1.0, 0.9375, 1.0, 0.09375, 1.0, 0.125, 1.0, 0.125, 1.0, 0.09375, 1.0, 0.5, 1.0, 0.5312, 1.0, 0.5312, 1.0, 0.5, 1.0, 0.9062, 1.0, 0.9375, 1.0, 0.9375, 1.0, 0.9062, 1.0, 0.0625, 1.0, 0.09375, 1.0, 0.09375, 1.0, 0.0625, 1.0, 0.4688, 1.0, 0.5, 1.0, 0.5, 1.0, 0.4688, 1.0, 0.875, 1.0, 0.9062, 1.0, 0.9062, 1.0, 0.875, 1.0, 0.03125, 1.0, 0.0625, 1.0, 0.0625, 1.0, 0.03125, 1.0, 0.4375, 1.0, 0.4688, 1.0, 0.4688, 1.0, 0.4375, 1.0, 0.75, 1.0, 0.7812, 1.0, 0.7812, 1.0, 0.75, 1.0, 0.3125, 1.0, 0.3438, 1.0, 0.3438, 1.0, 0.3125, 1.0, 0.7188, 1.0, 0.75, 1.0, 0.75, 1.0, 0.7188, 1.0, 0.2812, 1.0, 0.3125, 1.0, 0.3125, 1.0, 0.2812, 1.0, 0.6875, 1.0, 0.7188, 1.0, 0.7188, 1.0, 0.6875, 1.0, 0.25, 1.0, 0.2812, 1.0, 0.2812, 1.0, 0.25, 1.0, 0.6562, 1.0, 0.6875, 1.0, 0.6875, 1.0, 0.6562, 1.0, 0.2188, 1.0, 0.25, 1.0, 0.25, 1.0, 0.2188, 1.0, 0.625, 1.0, 0.6562, 1.0, 0.6562, 1.0, 0.625, 1.0, 0.1875, 1.0, 0.2188, 1.0, 0.2188, 1.0, 0.1875, 1.0, 0.5938, 1.0, 0.625, 1.0, 0.625, 1.0, 0.5938, 1.0, 0.1562, 1.0, 0.1875, 1.0, 0.1875, 1.0, 0.1562, 1.0, 0.5625, 1.0, 0.5938, 1.0, 0.5938, 1.0, 0.5625, 1.0, 0.9688, 1.0, 1.0, 1.0, 1.0, 1.0, 0.9688, 1.0, 0.125, 1.0, 0.1562, 1.0, 0.1562, 1.0, 0.125, 1.0, 0.5312, 1.0, 0.5625, 1.0, 0.5625, 1.0, 0.5312, 1.0, 0.9375, 1.0, 0.9688, 1.0, 0.9688, 1.0, 0.9375, 1.0, 0.09375, 1.0, 0.125, 1.0, 0.125, 1.0, 0.09375, 1.0, 0.5, 1.0, 0.5312, 1.0, 0.5312, 1.0, 0.5, 1.0, 0.9062, 1.0, 0.9375, 1.0, 0.9375, 1.0, 0.9062, 1.0, 0.0625, 1.0, 0.09375, 1.0, 0.09375, 1.0, 0.0625, 1.0, 0.4688, 1.0, 0.5, 1.0, 0.5, 1.0, 0.4688, 1.0, 0.875, 1.0, 0.9062, 1.0, 0.9062, 1.0, 0.875, 1.0, 0.03125, 1.0, 0.0625, 1.0, 0.0625, 1.0, 0.03125, 1.0, 0.4375, 1.0, 0.4688, 1.0, 0.4688, 1.0, 0.4375, 1.0, 0.8438, 1.0, 0.875, 1.0, 0.875, 1.0, 0.8438, 1.0, 0.0, 1.0, 0.03125, 1.0, 0.03125, 1.0, 0.0, 1.0, 0.4062, 1.0, 0.4375, 1.0, 0.4375, 1.0, 0.4062, 1.0, 0.8125, 1.0, 0.8438, 1.0, 0.8438, 1.0, 0.8125, 1.0, 0.375, 1.0, 0.4062, 1.0, 0.4062, 1.0, 0.375, 1.0, 0.7812, 1.0, 0.8125, 1.0, 0.8125, 1.0, 0.7812, 1.0, 0.3438, 1.0, 0.375, 1.0, 0.375, 1.0, 0.3438, 1.0, 0.6562, 1.0, 0.6875, 1.0, 0.6875, 1.0, 0.6562, 1.0, 0.2188, 1.0, 0.25, 1.0, 0.25, 1.0, 0.2188, 1.0, 0.625, 1.0, 0.6562, 1.0, 0.6562, 1.0, 0.625, 1.0, 0.1875, 1.0, 0.2188, 1.0, 0.2188, 1.0, 0.1875, 1.0, 0.5938, 1.0, 0.625, 1.0, 0.625, 1.0, 0.5938, 1.0, 0.1562, 1.0, 0.1875, 1.0, 0.1875, 1.0, 0.1562, 1.0, 0.5625, 1.0, 0.5938, 1.0, 0.5938, 1.0, 0.5625, 1.0, 0.9688, 1.0, 1.0, 1.0, 1.0, 1.0, 0.9688, 1.0, 0.125, 1.0, 0.1562, 1.0, 0.1562, 1.0, 0.125, 1.0, 0.5312, 1.0, 0.5625, 1.0, 0.5625, 1.0, 0.5312, 1.0, 0.9375, 1.0, 0.9688, 1.0, 0.9688, 1.0, 0.9375, 1.0, 0.09375, 1.0, 0.125, 1.0, 0.125, 1.0, 0.09375, 1.0, 0.5, 1.0, 0.5312, 1.0, 0.5312, 1.0, 0.5, 1.0, 0.9062, 1.0, 0.9375, 1.0, 0.9375, 1.0, 0.9062, 1.0, 0.0625, 1.0, 0.09375, 1.0, 0.09375, 1.0, 0.0625, 1.0, 0.4688, 1.0, 0.5, 1.0, 0.5, 1.0, 0.4688, 1.0, 0.875, 1.0, 0.9062, 1.0, 0.9062, 1.0, 0.875, 1.0, 0.03125, 1.0, 0.0625, 1.0, 0.0625, 1.0, 0.03125, 1.0, 0.4375, 1.0, 0.4688, 1.0, 0.4688, 1.0, 0.4375, 1.0, 0.8438, 1.0, 0.875, 1.0, 0.875, 1.0, 0.8438, 1.0, 0.0, 1.0, 0.03125, 1.0, 0.03125, 1.0, 0.0, 1.0, 0.4062, 1.0, 0.4375, 1.0, 0.4375, 1.0, 0.4062, 1.0, 0.8125, 1.0, 0.8438, 1.0, 0.8438, 1.0, 0.8125, 1.0, 0.375, 1.0, 0.4062, 1.0, 0.4062, 1.0, 0.375, 1.0, 0.7812, 1.0, 0.8125, 1.0, 0.8125, 1.0, 0.7812, 1.0, 0.3438, 1.0, 0.375, 1.0, 0.375, 1.0, 0.3438, 1.0, 0.75, 1.0, 0.7812, 1.0, 0.7812, 1.0, 0.75, 1.0, 0.3125, 1.0, 0.3438, 1.0, 0.3438, 1.0, 0.3125, 1.0, 0.7188, 1.0, 0.75, 1.0, 0.75, 1.0, 0.7188, 1.0, 0.2812, 1.0, 0.3125, 1.0, 0.3125, 1.0, 0.2812, 1.0, 0.6875, 1.0, 0.7188, 1.0, 0.7188, 1.0, 0.6875, 1.0, 0.25, 1.0, 0.2812, 1.0, 0.2812, 1.0, 0.25, 1.0, 0.5625, 1.0, 0.5938, 1.0, 0.5938, 1.0, 0.5625, 1.0, 0.9688, 1.0, 1.0, 1.0, 1.0, 1.0, 0.9688, 1.0, 0.125, 1.0, 0.1562, 1.0, 0.1562, 1.0, 0.125, 1.0, 0.5312, 1.0, 0.5625, 1.0, 0.5625, 1.0, 0.5312, 1.0, 0.9375, 1.0, 0.9688, 1.0, 0.9688, 1.0, 0.9375, 1.0, 0.09375, 1.0, 0.125, 1.0, 0.125, 1.0, 0.09375, 1.0, 0.5, 1.0, 0.5312, 1.0, 0.5312, 1.0, 0.5, 1.0, 0.9062, 1.0, 0.9375, 1.0, 0.9375, 1.0, 0.9062, 1.0, 0.0625, 1.0, 0.09375, 1.0, 0.09375, 1.0, 0.0625, 1.0, 0.4688, 1.0, 0.5, 1.0, 0.5, 1.0, 0.4688, 1.0, 0.875, 1.0, 0.9062, 1.0, 0.9062, 1.0, 0.875, 1.0, 0.03125, 1.0, 0.0625, 1.0, 0.0625, 1.0, 0.03125, 1.0, 0.4375, 1.0, 0.4688, 1.0, 0.4688, 1.0, 0.4375, 1.0, 0.8438, 1.0, 0.875, 1.0, 0.875, 1.0, 0.8438, 1.0, 0.0, 1.0, 0.03125, 1.0, 0.03125, 1.0, 0.0, 1.0, 0.4062, 1.0, 0.4375, 1.0, 0.4375, 1.0, 0.4062, 1.0, 0.8125, 1.0, 0.8438, 1.0, 0.8438, 1.0, 0.8125, 1.0, 0.375, 1.0, 0.4062, 1.0, 0.4062, 1.0, 0.375, 1.0, 0.7812, 1.0, 0.8125, 1.0, 0.8125, 1.0, 0.7812, 1.0, 0.3438, 1.0, 0.375, 1.0, 0.375, 1.0, 0.3438, 1.0, 0.75, 1.0, 0.7812, 1.0, 0.7812, 1.0, 0.75, 1.0, 0.3125, 1.0, 0.3438, 1.0, 0.3438, 1.0, 0.3125, 1.0, 0.7188, 1.0, 0.75, 1.0, 0.75, 1.0, 0.7188, 1.0, 0.2812, 1.0, 0.3125, 1.0, 0.3125, 1.0, 0.2812, 1.0, 0.6875, 1.0, 0.7188, 1.0, 0.7188, 1.0, 0.6875, 1.0, 0.25, 1.0, 0.2812, 1.0, 0.2812, 1.0, 0.25, 1.0, 0.6562, 1.0, 0.6875, 1.0, 0.6875, 1.0, 0.6562, 1.0, 0.2188, 1.0, 0.25, 1.0, 0.25, 1.0, 0.2188, 1.0, 0.625, 1.0, 0.6562, 1.0, 0.6562, 1.0, 0.625, 1.0, 0.1875, 1.0, 0.2188, 1.0, 0.2188, 1.0, 0.1875, 1.0, 0.5938, 1.0, 0.625, 1.0, 0.625, 1.0, 0.5938, 1.0, 0.1562, 1.0, 0.1875, 1.0, 0.1875, 1.0, 0.1562, 1.0, 0.5312, 1.0, 0.5625, 1.0, 0.5625, 1.0, 0.5312, 1.0, 0.125, 1.0, 0.1562, 1.0, 0.1562, 1.0, 0.125, 1.0, 0.9688, 1.0, 1.0, 1.0, 1.0, 1.0, 0.9688, 1.0, 0.5625, 1.0, 0.5938, 1.0, 0.5938, 1.0, 0.5625, 1.0, 0.1562, 1.0, 0.1875, 1.0, 0.1875, 1.0, 0.1562, 1.0, 0.5938, 1.0, 0.625, 1.0, 0.625, 1.0, 0.5938, 1.0, 0.1875, 1.0, 0.2188, 1.0, 0.2188, 1.0, 0.1875, 1.0, 0.625, 1.0, 0.6562, 1.0, 0.6562, 1.0, 0.625, 1.0, 0.2188, 1.0, 0.25, 1.0, 0.25, 1.0, 0.2188, 1.0, 0.6562, 1.0, 0.6875, 1.0, 0.6875, 1.0, 0.6562, 1.0, 0.25, 1.0, 0.2812, 1.0, 0.2812, 1.0, 0.25, 1.0, 0.6875, 1.0, 0.7188, 1.0, 0.7188, 1.0, 0.6875, 1.0, 0.2812, 1.0, 0.3125, 1.0, 0.3125, 1.0, 0.2812, 1.0, 0.7188, 1.0, 0.75, 1.0, 0.75, 1.0, 0.7188, 1.0, 0.3125, 1.0, 0.3438, 1.0, 0.3438, 1.0, 0.3125, 1.0, 0.75, 1.0, 0.7812, 1.0, 0.7812, 1.0, 0.75, 1.0, 0.3438, 1.0, 0.375, 1.0, 0.375, 1.0, 0.3438, 1.0, 0.7812, 1.0, 0.8125, 1.0, 0.8125, 1.0, 0.7812, 1.0, 0.375, 1.0, 0.4062, 1.0, 0.4062, 1.0, 0.375, 1.0, 0.8125, 1.0, 0.8438, 1.0, 0.8438, 1.0, 0.8125, 1.0, 0.4062, 1.0, 0.4375, 1.0, 0.4375, 1.0, 0.4062, 1.0, 0.0, 1.0, 0.03125, 1.0, 0.03125, 1.0, 0.0, 1.0, 0.8438, 1.0, 0.875, 1.0, 0.875, 1.0, 0.8438, 1.0, 0.4375, 1.0, 0.4688, 1.0, 0.4688, 1.0, 0.4375, 1.0, 0.03125, 1.0, 0.0625, 1.0, 0.0625, 1.0, 0.03125, 1.0, 0.875, 1.0, 0.9062, 1.0, 0.9062, 1.0, 0.875, 1.0, 0.4688, 1.0, 0.5, 1.0, 0.5, 1.0, 0.4688, 1.0, 0.0625, 1.0, 0.09375, 1.0, 0.09375, 1.0, 0.0625, 1.0, 0.9062, 1.0, 0.9375, 1.0, 0.9375, 1.0, 0.9062, 1.0, 0.5, 1.0, 0.5312, 1.0, 0.5312, 1.0, 0.5, 1.0, 0.09375, 1.0, 0.125, 1.0, 0.125, 1.0, 0.09375, 1.0, 0.9375, 1.0, 0.9688, 1.0, 0.9688, 1.0, 0.9375, 1.0, 0.4688, 1.0, 0.5, 1.0, 0.4688, 1.0, 0.875, 1.0, 0.9062, 1.0, 0.875, 1.0, 0.03125, 1.0, 0.0625, 1.0, 0.03125, 1.0, 0.4375, 1.0, 0.4688, 1.0, 0.4375, 1.0, 0.8438, 1.0, 0.875, 1.0, 0.8438, 1.0, 0.0, 1.0, 0.03125, 1.0, 0.0, 1.0, 0.4062, 1.0, 0.4375, 1.0, 0.4062, 1.0, 0.8125, 1.0, 0.8438, 1.0, 0.8125, 1.0, 0.375, 1.0, 0.4062, 1.0, 0.375, 1.0, 0.7812, 1.0, 0.8125, 1.0, 0.7812, 1.0, 0.3438, 1.0, 0.375, 1.0, 0.3438, 1.0, 0.75, 1.0, 0.7812, 1.0, 0.75, 1.0, 0.3125, 1.0, 0.3438, 1.0, 0.3125, 1.0, 0.7188, 1.0, 0.75, 1.0, 0.7188, 1.0, 0.2812, 1.0, 0.3125, 1.0, 0.2812, 1.0, 0.6875, 1.0, 0.7188, 1.0, 0.6875, 1.0, 0.25, 1.0, 0.2812, 1.0, 0.25, 1.0, 0.6562, 1.0, 0.6875, 1.0, 0.6562, 1.0, 0.2188, 1.0, 0.25, 1.0, 0.2188, 1.0, 0.625, 1.0, 0.6562, 1.0, 0.625, 1.0, 0.1875, 1.0, 0.2188, 1.0, 0.1875, 1.0, 0.5938, 1.0, 0.625, 1.0, 0.5938, 1.0, 0.1562, 1.0, 0.1875, 1.0, 0.1562, 1.0, 0.5625, 1.0, 0.5938, 1.0, 0.5625, 1.0, 0.9688, 1.0, 1.0, 1.0, 0.9688, 1.0, 0.125, 1.0, 0.1562, 1.0, 0.125, 1.0, 0.5312, 1.0, 0.5625, 1.0, 0.5312, 1.0, 0.9375, 1.0, 0.9688, 1.0, 0.9375, 1.0, 0.09375, 1.0, 0.125, 1.0, 0.09375, 1.0, 0.5, 1.0, 0.5312, 1.0, 0.5, 1.0, 0.9062, 1.0, 0.9375, 1.0, 0.9062, 1.0, 0.0625, 1.0, 0.09375, 1.0, 0.0625, 1.0])
me_cylinder_001.materials.append(mat_stone)
me_cylinder_001.use_remesh_fix_poles = True
me_cylinder_001.use_remesh_preserve_attributes = False
me_cylinder_001.update()
me_cylinder_001.normals_split_custom_set([tuple(v) for v in zip(*[iter([-8.842e-05, 0.7875, -0.6163, 5.55e-05, 0.923, 0.3849, 0.18, 0.9052, 0.3849, 0.1537, 0.7724, -0.6163, 0.1537, 0.7724, -0.6163, 0.18, 0.9052, 0.3849, 0.3532, 0.8527, 0.3849, 0.3014, 0.7276, -0.6163, 0.3014, 0.7276, -0.6163, 0.3532, 0.8527, 0.3849, 0.5128, 0.7674, 0.3849, 0.4375, 0.6548, -0.6163, 0.4375, 0.6548, -0.6163, 0.5128, 0.7674, 0.3849, 0.6527, 0.6526, 0.3849, 0.5568, 0.5569, -0.6163, 0.5568, 0.5569, -0.6163, 0.6527, 0.6526, 0.3849, 0.7674, 0.5128, 0.3849, 0.6548, 0.4375, -0.6163, 0.6548, 0.4375, -0.6163, 0.7674, 0.5128, 0.3849, 0.8527, 0.3532, 0.3849, 0.7276, 0.3013, -0.6163, 0.7276, 0.3013, -0.6163, 0.8527, 0.3532, 0.3849, 0.9052, 0.1801, 0.3849, 0.7724, 0.1536, -0.6163, 0.7724, 0.1536, -0.6163, 0.9052, 0.1801, 0.3849, 0.923, -5.535e-05, 0.3849, 0.7875, 8.855e-05, -0.6163, 0.7875, 8.855e-05, -0.6163, 0.923, -5.535e-05, 0.3849, 0.9052, -0.18, 0.3849, 0.7724, -0.1537, -0.6163, 0.7724, -0.1537, -0.6163, 0.9052, -0.18, 0.3849, 0.8527, -0.3532, 0.3849, 0.7276, -0.3014, -0.6163, 0.7276, -0.3014, -0.6163, 0.8527, -0.3532, 0.3849, 0.7674, -0.5128, 0.3849, 0.6548, -0.4375, -0.6163, 0.6548, -0.4375, -0.6163, 0.7674, -0.5128, 0.3849, 0.6526, -0.6526, 0.3849, 0.5568, -0.5569, -0.6163, 0.5568, -0.5569, -0.6163, 0.6526, -0.6526, 0.3849, 0.5127, -0.7674, 0.3849, 0.4376, -0.6547, -0.6163, 0.4376, -0.6547, -0.6163, 0.5127, -0.7674, 0.3849, 0.3532, -0.8527, 0.3849, 0.3013, -0.7276, -0.6163, 0.3013, -0.7276, -0.6163, 0.3532, -0.8527, 0.3849, 0.1801, -0.9052, 0.3849, 0.1536, -0.7724, -0.6163, 0.1536, -0.7724, -0.6163, 0.1801, -0.9052, 0.3849, -5.537e-05, -0.923, 0.3849, 8.853e-05, -0.7875, -0.6163, 8.853e-05, -0.7875, -0.6163, -5.537e-05, -0.923, 0.3849, -0.1802, -0.9052, 0.3849, -0.1535, -0.7724, -0.6163, -0.1535, -0.7724, -0.6163, -0.1802, -0.9052, 0.3849, -0.3532, -0.8527, 0.3849, -0.3014, -0.7276, -0.6163, -0.3014, -0.7276, -0.6163, -0.3532, -0.8527, 0.3849, -0.5128, -0.7674, 0.3849, -0.4375, -0.6548, -0.6163, -0.4375, -0.6548, -0.6163, -0.5128, -0.7674, 0.3849, -0.6526, -0.6526, 0.3849, -0.5569, -0.5568, -0.6163, -0.5569, -0.5568, -0.6163, -0.6526, -0.6526, 0.3849, -0.7674, -0.5128, 0.3849, -0.6548, -0.4375, -0.6163, -0.6548, -0.4375, -0.6163, -0.7674, -0.5128, 0.3849, -0.8527, -0.3532, 0.3849, -0.7276, -0.3013, -0.6163, -0.7276, -0.3013, -0.6163, -0.8527, -0.3532, 0.3849, -0.9052, -0.1801, 0.3849, -0.7724, -0.1536, -0.6163, -0.7724, -0.1536, -0.6163, -0.9052, -0.1801, 0.3849, -0.923, 9.225e-05, 0.3849, -0.7875, -0.0001477, -0.6163, -0.7875, -0.0001477, -0.6163, -0.923, 9.225e-05, 0.3849, -0.9052, 0.18, 0.3849, -0.7724, 0.1537, -0.6163, -0.7724, 0.1537, -0.6163, -0.9052, 0.18, 0.3849, -0.8527, 0.3533, 0.3849, -0.7276, 0.3013, -0.6163, -0.7276, 0.3013, -0.6163, -0.8527, 0.3533, 0.3849, -0.7674, 0.5128, 0.3849, -0.6548, 0.4375, -0.6163, -0.6548, 0.4375, -0.6163, -0.7674, 0.5128, 0.3849, -0.6526, 0.6527, 0.3849, -0.5569, 0.5568, -0.6163, -0.5569, 0.5568, -0.6163, -0.6526, 0.6527, 0.3849, -0.5128, 0.7674, 0.3849, -0.4375, 0.6548, -0.6163, -0.4375, 0.6548, -0.6163, -0.5128, 0.7674, 0.3849, -0.3532, 0.8527, 0.3849, -0.3013, 0.7276, -0.6163, 0.3515, 0.1456, 0.9248, 0.3163, 0.2113, 0.9248, 0.3163, 0.2114, 0.9248, 0.3515, 0.1456, 0.9248, -0.3013, 0.7276, -0.6163, -0.3532, 0.8527, 0.3849, -0.1801, 0.9052, 0.3849, -0.1536, 0.7724, -0.6163, -0.1536, 0.7724, -0.6163, -0.1801, 0.9052, 0.3849, 5.55e-05, 0.923, 0.3849, -8.842e-05, 0.7875, -0.6163, -3.634e-06, 0.1211, -0.9926, 0.02362, 0.1188, -0.9926, 0.04634, 0.1119, -0.9926, 0.06727, 0.1007, -0.9926, 0.08562, 0.08562, -0.9926, 0.1007, 0.06727, -0.9926, 0.1119, 0.04633, -0.9926, 0.1188, 0.02363, -0.9926, 0.1211, 3.655e-06, -0.9926, 0.1188, -0.02362, -0.9926, 0.1119, -0.04634, -0.9926, 0.1007, -0.06728, -0.9926, 0.08562, -0.08562, -0.9926, 0.06727, -0.1007, -0.9926, 0.04634, -0.1119, -0.9926, 0.02363, -0.1188, -0.9926, 3.643e-06, -0.1211, -0.9926, -0.02362, -0.1188, -0.9926, -0.04633, -0.1119, -0.9926, -0.06727, -0.1007, -0.9926, -0.08562, -0.08562, -0.9926, -0.1007, -0.06726, -0.9926, -0.1119, -0.04634, -0.9926, -0.1188, -0.02363, -0.9926, -0.1211, -3.681e-06, -0.9926, -0.1188, 0.02362, -0.9926, -0.1119, 0.04633, -0.9926, -0.1007, 0.06728, -0.9926, -0.08561, 0.08562, -0.9926, -0.06727, 0.1007, -0.9926, -0.04634, 0.1119, -0.9926, -0.02363, 0.1188, -0.9926, 0.07421, -0.3731, 0.9248, 0.1456, -0.3515, 0.9248, 0.1456, -0.3515, 0.9248, 0.07423, -0.3731, 0.9248, -0.3804, 1.157e-05, 0.9248, -0.3731, -0.07421, 0.9248, -0.3731, -0.07423, 0.9248, -0.3804, -1.157e-05, 0.9248, 0.1456, 0.3515, 0.9248, 0.07423, 0.3731, 0.9248, 0.07421, 0.3731, 0.9248, 0.1456, 0.3515, 0.9248, 0.3163, -0.2113, 0.9248, 0.3515, -0.1456, 0.9248, 0.3515, -0.1456, 0.9248, 0.3163, -0.2113, 0.9248, -0.269, -0.269, 0.9248, -0.2114, -0.3163, 0.9248, -0.2113, -0.3163, 0.9248, -0.269, -0.269, 0.9248, -0.2113, 0.3163, 0.9248, -0.269, 0.269, 0.9248, -0.269, 0.269, 0.9248, -0.2114, 0.3163, 0.9248, 0.3731, 0.07421, 0.9248, 0.3515, 0.1456, 0.9248, 0.3515, 0.1456, 0.9248, 0.3731, 0.07423, 0.9248, -1.149e-05, -0.3804, 0.9248, 0.07421, -0.3731, 0.9248, 0.07423, -0.3731, 0.9248, 1.15e-05, -0.3804, 0.9248, -0.3731, 0.07423, 0.9248, -0.3804, 1.157e-05, 0.9248, -0.3804, -1.157e-05, 0.9248, -0.3731, 0.07421, 0.9248, 0.2114, 0.3163, 0.9248, 0.1456, 0.3515, 0.9248, 0.1456, 0.3515, 0.9248, 0.2113, 0.3163, 0.9248, 0.269, -0.269, 0.9248, 0.3163, -0.2113, 0.9248, 0.3163, -0.2113, 0.9248, 0.269, -0.269, 0.9248, -0.3163, -0.2113, 0.9248, -0.269, -0.269, 0.9248, -0.269, -0.269, 0.9248, -0.3163, -0.2113, 0.9248, -0.1456, 0.3515, 0.9248, -0.2113, 0.3163, 0.9248, -0.2114, 0.3163, 0.9248, -0.1456, 0.3515, 0.9248, 0.3804, -1.151e-05, 0.9248, 0.3731, 0.07421, 0.9248, 0.3731, 0.07423, 0.9248, 0.3804, 1.144e-05, 0.9248, -0.07423, -0.3731, 0.9248, -1.149e-05, -0.3804, 0.9248, 1.15e-05, -0.3804, 0.9248, -0.07421, -0.3731, 0.9248, -0.3515, 0.1456, 0.9248, -0.3731, 0.07423, 0.9248, -0.3731, 0.07421, 0.9248, -0.3515, 0.1456, 0.9248, 0.269, 0.269, 0.9248, 0.2114, 0.3163, 0.9248, 0.2113, 0.3163, 0.9248, 0.269, 0.269, 0.9248, 0.2113, -0.3163, 0.9248, 0.269, -0.269, 0.9248, 0.269, -0.269, 0.9248, 0.2114, -0.3163, 0.9248, -0.3515, -0.1456, 0.9248, -0.3163, -0.2113, 0.9248, -0.3163, -0.2113, 0.9248, -0.3515, -0.1456, 0.9248, -0.07421, 0.3731, 0.9248, -0.1456, 0.3515, 0.9248, -0.1456, 0.3515, 0.9248, -0.07423, 0.3731, 0.9248, 0.3731, -0.07419, 0.9248, 0.3804, -1.151e-05, 0.9248, 0.3804, 1.144e-05, 0.9248, 0.3731, -0.07421, 0.9248, -0.1456, -0.3515, 0.9248, -0.07423, -0.3731, 0.9248, -0.07421, -0.3731, 0.9248, -0.1456, -0.3515, 0.9248, -0.3163, 0.2113, 0.9248, -0.3515, 0.1456, 0.9248, -0.3515, 0.1456, 0.9248, -0.3163, 0.2113, 0.9248, 0.3163, 0.2113, 0.9248, 0.269, 0.269, 0.9248, 0.269, 0.269, 0.9248, 0.3163, 0.2114, 0.9248, 0.1456, -0.3515, 0.9248, 0.2113, -0.3163, 0.9248, 0.2114, -0.3163, 0.9248, 0.1456, -0.3515, 0.9248, -0.3731, -0.07421, 0.9248, -0.3515, -0.1456, 0.9248, -0.3515, -0.1456, 0.9248, -0.3731, -0.07423, 0.9248, 0.07423, 0.3731, 0.9248, 1.155e-05, 0.3804, 0.9248, -1.143e-05, 0.3804, 0.9248, 0.07421, 0.3731, 0.9248, 1.155e-05, 0.3804, 0.9248, -0.07421, 0.3731, 0.9248, -0.07423, 0.3731, 0.9248, -1.143e-05, 0.3804, 0.9248, 0.3515, -0.1456, 0.9248, 0.3731, -0.07419, 0.9248, 0.3731, -0.07421, 0.9248, 0.3515, -0.1456, 0.9248, -0.2114, -0.3163, 0.9248, -0.1456, -0.3515, 0.9248, -0.1456, -0.3515, 0.9248, -0.2113, -0.3163, 0.9248, -0.269, 0.269, 0.9248, -0.3163, 0.2113, 0.9248, -0.3163, 0.2113, 0.9248, -0.269, 0.269, 0.9248, 0.3532, 0.8527, 0.3849, 0.1801, 0.9052, 0.3849, 0.18, 0.9052, -0.3849, 0.3532, 0.8527, -0.3849, -0.5127, 0.7675, 0.3849, -0.6526, 0.6526, 0.3849, -0.6526, 0.6526, -0.3849, -0.5128, 0.7674, -0.3849, -5.54e-05, -0.923, 0.3849, 0.1801, -0.9052, 0.3849, 0.1801, -0.9052, -0.3849, 5.53e-05, -0.923, -0.3849, 0.5128, 0.7674, 0.3849, 0.3532, 0.8527, 0.3849, 0.3532, 0.8527, -0.3849, 0.5128, 0.7674, -0.3849, -0.3532, 0.8527, 0.3849, -0.5127, 0.7675, 0.3849, -0.5128, 0.7674, -0.3849, -0.3532, 0.8527, -0.3849, -0.1801, -0.9052, 0.3849, -5.54e-05, -0.923, 0.3849, 5.53e-05, -0.923, -0.3849, -0.18, -0.9052, -0.3849, 0.6526, 0.6526, 0.3849, 0.5128, 0.7674, 0.3849, 0.5128, 0.7674, -0.3849, 0.6526, 0.6526, -0.3849, -0.18, 0.9052, 0.3849, -0.3532, 0.8527, 0.3849, -0.3532, 0.8527, -0.3849, -0.18, 0.9052, -0.3849, -0.3531, -0.8527, 0.3849, -0.1801, -0.9052, 0.3849, -0.18, -0.9052, -0.3849, -0.3532, -0.8527, -0.3849, 0.7674, 0.5128, 0.3849, 0.6526, 0.6526, 0.3849, 0.6526, 0.6526, -0.3849, 0.7674, 0.5128, -0.3849, 9.24e-05, 0.923, 0.3849, -0.18, 0.9052, 0.3849, -0.18, 0.9052, -0.3849, -9.217e-05, 0.923, -0.3849, -0.5128, -0.7674, 0.3849, -0.3531, -0.8527, 0.3849, -0.3532, -0.8527, -0.3849, -0.5128, -0.7674, -0.3849, 0.8527, 0.3532, 0.3849, 0.7674, 0.5128, 0.3849, 0.7674, 0.5128, -0.3849, 0.8527, 0.3532, -0.3849, -0.6526, -0.6526, 0.3849, -0.5128, -0.7674, 0.3849, -0.5128, -0.7674, -0.3849, -0.6526, -0.6526, -0.3849, 0.9052, 0.18, 0.3849, 0.8527, 0.3532, 0.3849, 0.8527, 0.3532, -0.3849, 0.9052, 0.1801, -0.3849, -0.7674, -0.5128, 0.3849, -0.6526, -0.6526, 0.3849, -0.6526, -0.6526, -0.3849, -0.7674, -0.5128, -0.3849, 0.923, 1.839e-05, 0.3849, 0.9052, 0.18, 0.3849, 0.9052, 0.1801, -0.3849, 0.923, 1.843e-05, -0.3849, -0.8527, -0.3532, 0.3849, -0.7674, -0.5128, 0.3849, -0.7674, -0.5128, -0.3849, -0.8527, -0.3532, -0.3849, 0.9052, -0.18, 0.3849, 0.923, 1.839e-05, 0.3849, 0.923, 1.843e-05, -0.3849, 0.9052, -0.18, -0.3849, -0.9052, -0.18, 0.3849, -0.8527, -0.3532, 0.3849, -0.8527, -0.3532, -0.3849, -0.9052, -0.18, -0.3849, 0.8527, -0.3533, 0.3849, 0.9052, -0.18, 0.3849, 0.9052, -0.18, -0.3849, 0.8527, -0.3532, -0.3849, -0.923, 5.536e-05, 0.3849, -0.9052, -0.18, 0.3849, -0.9052, -0.18, -0.3849, -0.923, -5.534e-05, -0.3849, 0.7674, -0.5128, 0.3849, 0.8527, -0.3533, 0.3849, 0.8527, -0.3532, -0.3849, 0.7674, -0.5128, -0.3849, -0.9052, 0.18, 0.3849, -0.923, 5.536e-05, 0.3849, -0.923, -5.534e-05, -0.3849, -0.9052, 0.18, -0.3849, 0.6526, -0.6526, 0.3849, 0.7674, -0.5128, 0.3849, 0.7674, -0.5128, -0.3849, 0.6526, -0.6526, -0.3849, -0.8527, 0.3532, 0.3849, -0.9052, 0.18, 0.3849, -0.9052, 0.18, -0.3849, -0.8527, 0.3532, -0.3849, 0.5128, -0.7674, 0.3849, 0.6526, -0.6526, 0.3849, 0.6526, -0.6526, -0.3849, 0.5128, -0.7674, -0.3849, -0.7674, 0.5128, 0.3849, -0.8527, 0.3532, 0.3849, -0.8527, 0.3532, -0.3849, -0.7675, 0.5127, -0.3849, 0.3532, -0.8527, 0.3849, 0.5128, -0.7674, 0.3849, 0.5128, -0.7674, -0.3849, 0.3532, -0.8527, -0.3849, 0.1801, 0.9052, 0.3849, 9.24e-05, 0.923, 0.3849, -9.217e-05, 0.923, -0.3849, 0.18, 0.9052, -0.3849, -0.6526, 0.6526, 0.3849, -0.7674, 0.5128, 0.3849, -0.7675, 0.5127, -0.3849, -0.6526, 0.6526, -0.3849, 0.1801, -0.9052, 0.3849, 0.3532, -0.8527, 0.3849, 0.3532, -0.8527, -0.3849, 0.1801, -0.9052, -0.3849, 0.3163, 0.2113, -0.9248, 0.269, 0.269, -0.9248, 0.269, 0.269, -0.9248, 0.3163, 0.2114, -0.9248, 1.162e-05, 0.3804, -0.9248, -0.07421, 0.3731, -0.9248, -0.07419, 0.3731, -0.9248, -1.136e-05, 0.3804, -0.9248, -0.2114, -0.3163, -0.9248, -0.1456, -0.3515, -0.9248, -0.1456, -0.3515, -0.9248, -0.2114, -0.3163, -0.9248, 0.3515, 0.1456, -0.9248, 0.3163, 0.2113, -0.9248, 0.3163, 0.2114, -0.9248, 0.3515, 0.1456, -0.9248, -0.269, -0.269, -0.9248, -0.2114, -0.3163, -0.9248, -0.2114, -0.3163, -0.9248, -0.269, -0.269, -0.9248, 0.3731, 0.07421, -0.9248, 0.3515, 0.1456, -0.9248, 0.3515, 0.1456, -0.9248, 0.3731, 0.07419, -0.9248, -0.3163, -0.2114, -0.9248, -0.269, -0.269, -0.9248, -0.269, -0.269, -0.9248, -0.3163, -0.2113, -0.9248, 0.3804, -1.147e-05, -0.9248, 0.3731, 0.07421, -0.9248, 0.3731, 0.07419, -0.9248, 0.3804, -2.727e-05, -0.9248, -0.3515, -0.1456, -0.9248, -0.3163, -0.2114, -0.9248, -0.3163, -0.2113, -0.9248, -0.3515, -0.1456, -0.9248, 0.3731, -0.07423, -0.9248, 0.3804, -1.147e-05, -0.9248, 0.3804, -2.727e-05, -0.9248, 0.3731, -0.07421, -0.9248, -0.3731, -0.07421, -0.9248, -0.3515, -0.1456, -0.9248, -0.3515, -0.1456, -0.9248, -0.3731, -0.07423, -0.9248, 0.3515, -0.1456, -0.9248, 0.3731, -0.07423, -0.9248, 0.3731, -0.07421, -0.9248, 0.3515, -0.1456, -0.9248, -0.3804, 1.158e-05, -0.9248, -0.3731, -0.07421, -0.9248, -0.3731, -0.07423, -0.9248, -0.3804, -1.144e-05, -0.9248, 0.3163, -0.2114, -0.9248, 0.3515, -0.1456, -0.9248, 0.3515, -0.1456, -0.9248, 0.3163, -0.2113, -0.9248, -0.3731, 0.07423, -0.9248, -0.3804, 1.158e-05, -0.9248, -0.3804, -1.144e-05, -0.9248, -0.3731, 0.07421, -0.9248, 0.269, -0.269, -0.9248, 0.3163, -0.2114, -0.9248, 0.3163, -0.2113, -0.9248, 0.269, -0.269, -0.9248, -0.3515, 0.1456, -0.9248, -0.3731, 0.07423, -0.9248, -0.3731, 0.07421, -0.9248, -0.3515, 0.1456, -0.9248, 0.2113, -0.3163, -0.9248, 0.269, -0.269, -0.9248, 0.269, -0.269, -0.9248, 0.2114, -0.3163, -0.9248, -0.3163, 0.2114, -0.9248, -0.3515, 0.1456, -0.9248, -0.3515, 0.1456, -0.9248, -0.3163, 0.2114, -0.9248, 0.1456, -0.3515, -0.9248, 0.2113, -0.3163, -0.9248, 0.2114, -0.3163, -0.9248, 0.1456, -0.3515, -0.9248, 0.07419, 0.3731, -0.9248, 1.162e-05, 0.3804, -0.9248, -1.136e-05, 0.3804, -0.9248, 0.07421, 0.3731, -0.9248, -0.269, 0.269, -0.9248, -0.3163, 0.2114, -0.9248, -0.3163, 0.2114, -0.9248, -0.269, 0.269, -0.9248, 0.07421, -0.3731, -0.9248, 0.1456, -0.3515, -0.9248, 0.1456, -0.3515, -0.9248, 0.07423, -0.3731, -0.9248, 0.1456, 0.3515, -0.9248, 0.07419, 0.3731, -0.9248, 0.07421, 0.3731, -0.9248, 0.1456, 0.3515, -0.9248, -0.2113, 0.3163, -0.9248, -0.269, 0.269, -0.9248, -0.269, 0.269, -0.9248, -0.2114, 0.3163, -0.9248, -1.154e-05, -0.3804, -0.9248, 0.07421, -0.3731, -0.9248, 0.07423, -0.3731, -0.9248, 1.15e-05, -0.3804, -0.9248, 0.2114, 0.3163, -0.9248, 0.1456, 0.3515, -0.9248, 0.1456, 0.3515, -0.9248, 0.2113, 0.3163, -0.9248, -0.1456, 0.3515, -0.9248, -0.2113, 0.3163, -0.9248, -0.2114, 0.3163, -0.9248, -0.1456, 0.3515, -0.9248, -0.07423, -0.3731, -0.9248, -1.154e-05, -0.3804, -0.9248, 1.15e-05, -0.3804, -0.9248, -0.07421, -0.3731, -0.9248, 0.269, 0.269, -0.9248, 0.2114, 0.3163, -0.9248, 0.2113, 0.3163, -0.9248, 0.269, 0.269, -0.9248, -0.07421, 0.3731, -0.9248, -0.1456, 0.3515, -0.9248, -0.1456, 0.3515, -0.9248, -0.07419, 0.3731, -0.9248, -0.1456, -0.3515, -0.9248, -0.07423, -0.3731, -0.9248, -0.07421, -0.3731, -0.9248, -0.1456, -0.3515, -0.9248, 0.923, -1.849e-05, -0.3849, 0.9052, 0.1801, -0.3849, 0.9052, 0.18, 0.3849, 0.923, 1.844e-05, 0.3849, -0.8527, -0.3531, -0.3849, -0.7674, -0.5128, -0.3849, -0.7674, -0.5128, 0.3849, -0.8527, -0.3533, 0.3849, 0.9052, -0.1801, -0.3849, 0.923, -1.849e-05, -0.3849, 0.923, 1.844e-05, 0.3849, 0.9052, -0.18, 0.3849, -0.9052, -0.18, -0.3849, -0.8527, -0.3531, -0.3849, -0.8527, -0.3533, 0.3849, -0.9052, -0.1801, 0.3849, 0.8527, -0.3532, -0.3849, 0.9052, -0.1801, -0.3849, 0.9052, -0.18, 0.3849, 0.8527, -0.3532, 0.3849, -0.923, -9.225e-05, -0.3849, -0.9052, -0.18, -0.3849, -0.9052, -0.1801, 0.3849, -0.923, 9.225e-05, 0.3849, 0.7674, -0.5128, -0.3849, 0.8527, -0.3532, -0.3849, 0.8527, -0.3532, 0.3849, 0.7674, -0.5128, 0.3849, -0.9052, 0.1801, -0.3849, -0.923, -9.225e-05, -0.3849, -0.923, 9.225e-05, 0.3849, -0.9052, 0.18, 0.3849, 0.6526, -0.6526, -0.3849, 0.7674, -0.5128, -0.3849, 0.7674, -0.5128, 0.3849, 0.6526, -0.6526, 0.3849, -0.8527, 0.3532, -0.3849, -0.9052, 0.1801, -0.3849, -0.9052, 0.18, 0.3849, -0.8527, 0.3533, 0.3849, 0.5128, -0.7674, -0.3849, 0.6526, -0.6526, -0.3849, 0.6526, -0.6526, 0.3849, 0.5127, -0.7674, 0.3849, -0.7675, 0.5127, -0.3849, -0.8527, 0.3532, -0.3849, -0.8527, 0.3533, 0.3849, -0.7674, 0.5128, 0.3849, 0.3532, -0.8527, -0.3849, 0.5128, -0.7674, -0.3849, 0.5127, -0.7674, 0.3849, 0.3532, -0.8527, 0.3849, 0.1801, 0.9052, -0.3849, 1.845e-05, 0.923, -0.3849, -1.847e-05, 0.923, 0.3849, 0.18, 0.9052, 0.3849, -0.6527, 0.6526, -0.3849, -0.7675, 0.5127, -0.3849, -0.7674, 0.5128, 0.3849, -0.6526, 0.6527, 0.3849, 0.1801, -0.9052, -0.3849, 0.3532, -0.8527, -0.3849, 0.3532, -0.8527, 0.3849, 0.18, -0.9052, 0.3849, 0.3532, 0.8527, -0.3849, 0.1801, 0.9052, -0.3849, 0.18, 0.9052, 0.3849, 0.3532, 0.8527, 0.3849, -0.5128, 0.7674, -0.3849, -0.6527, 0.6526, -0.3849, -0.6526, 0.6527, 0.3849, -0.5128, 0.7674, 0.3849, 9.221e-05, -0.923, -0.3849, 0.1801, -0.9052, -0.3849, 0.18, -0.9052, 0.3849, -9.229e-05, -0.923, 0.3849, 0.5128, 0.7674, -0.3849, 0.3532, 0.8527, -0.3849, 0.3532, 0.8527, 0.3849, 0.5128, 0.7674, 0.3849, -0.3532, 0.8527, -0.3849, -0.5128, 0.7674, -0.3849, -0.5128, 0.7674, 0.3849, -0.3532, 0.8527, 0.3849, -0.1801, -0.9052, -0.3849, 9.221e-05, -0.923, -0.3849, -9.229e-05, -0.923, 0.3849, -0.18, -0.9052, 0.3849, 0.6526, 0.6526, -0.3849, 0.5128, 0.7674, -0.3849, 0.5128, 0.7674, 0.3849, 0.6526, 0.6526, 0.3849, -0.18, 0.9052, -0.3849, -0.3532, 0.8527, -0.3849, -0.3532, 0.8527, 0.3849, -0.1801, 0.9052, 0.3849, -0.3532, -0.8527, -0.3849, -0.1801, -0.9052, -0.3849, -0.18, -0.9052, 0.3849, -0.3532, -0.8527, 0.3849, 0.7675, 0.5127, -0.3849, 0.6526, 0.6526, -0.3849, 0.6526, 0.6526, 0.3849, 0.7674, 0.5128, 0.3849, 1.845e-05, 0.923, -0.3849, -0.18, 0.9052, -0.3849, -0.1801, 0.9052, 0.3849, -1.847e-05, 0.923, 0.3849, -0.5128, -0.7674, -0.3849, -0.3532, -0.8527, -0.3849, -0.3532, -0.8527, 0.3849, -0.5127, -0.7675, 0.3849, 0.8527, 0.3531, -0.3849, 0.7675, 0.5127, -0.3849, 0.7674, 0.5128, 0.3849, 0.8527, 0.3533, 0.3849, -0.6526, -0.6526, -0.3849, -0.5128, -0.7674, -0.3849, -0.5127, -0.7675, 0.3849, -0.6526, -0.6526, 0.3849, 0.9052, 0.1801, -0.3849, 0.8527, 0.3531, -0.3849, 0.8527, 0.3533, 0.3849, 0.9052, 0.18, 0.3849, -0.7674, -0.5128, -0.3849, -0.6526, -0.6526, -0.3849, -0.6526, -0.6526, 0.3849, -0.7674, -0.5128, 0.3849, 0.3163, -0.2113, 0.9248, 0.3515, -0.1456, 0.9248, -0.3515, 0.1456, 0.9248, -0.3163, 0.2114, 0.9248, -0.3731, 0.07423, 0.9248, -0.3804, 1.144e-05, 0.9248, 0.3804, 9.187e-06, 0.9248, 0.3731, -0.07421, 0.9248, 0.269, -0.269, 0.9248, 0.3163, -0.2113, 0.9248, -0.3163, 0.2114, 0.9248, -0.269, 0.269, 0.9248, -0.3515, 0.1456, 0.9248, -0.3731, 0.07423, 0.9248, 0.3731, -0.07421, 0.9248, 0.3515, -0.1456, 0.9248, 0.2113, -0.3163, 0.9248, 0.269, -0.269, 0.9248, -0.269, 0.269, 0.9248, -0.2114, 0.3163, 0.9248, -0.3163, 0.2114, 0.9248, -0.3515, 0.1456, 0.9248, 0.3515, -0.1456, 0.9248, 0.3163, -0.2114, 0.9248, 0.1456, -0.3515, 0.9248, 0.2113, -0.3163, 0.9248, -0.2114, 0.3163, 0.9248, -0.1456, 0.3515, 0.9248, 0.07423, 0.3731, 0.9248, 1.154e-05, 0.3804, 0.9248, 9.153e-06, -0.3804, 0.9248, -0.07421, -0.3731, 0.9248, -0.269, 0.269, 0.9248, -0.3163, 0.2114, 0.9248, 0.3163, -0.2114, 0.9248, 0.269, -0.269, 0.9248, 0.07421, -0.3731, 0.9248, 0.1456, -0.3515, 0.9248, -0.1456, 0.3515, 0.9248, -0.07423, 0.3731, 0.9248, 0.1456, 0.3515, 0.9248, 0.07423, 0.3731, 0.9248, -0.07421, -0.3731, 0.9248, -0.1456, -0.3515, 0.9248, -0.2113, 0.3163, 0.9248, -0.269, 0.269, 0.9248, 0.269, -0.269, 0.9248, 0.2114, -0.3163, 0.9248, -1.139e-05, -0.3804, 0.9248, 0.07421, -0.3731, 0.9248, -0.07423, 0.3731, 0.9248, -9.004e-06, 0.3804, 0.9248, 0.2113, 0.3163, 0.9248, 0.1456, 0.3515, 0.9248, -0.1456, -0.3515, 0.9248, -0.2114, -0.3163, 0.9248, -0.1456, 0.3515, 0.9248, -0.2113, 0.3163, 0.9248, 0.2114, -0.3163, 0.9248, 0.1456, -0.3515, 0.9248, -0.07423, -0.3731, 0.9248, -1.139e-05, -0.3804, 0.9248, -9.004e-06, 0.3804, 0.9248, 0.07421, 0.3731, 0.9248, 0.269, 0.269, 0.9248, 0.2113, 0.3163, 0.9248, -0.2114, -0.3163, 0.9248, -0.269, -0.269, 0.9248, -0.07421, 0.3731, 0.9248, -0.1456, 0.3515, 0.9248, 0.1456, -0.3515, 0.9248, 0.07419, -0.3731, 0.9248, -0.1456, -0.3515, 0.9248, -0.07423, -0.3731, 0.9248, 0.07421, 0.3731, 0.9248, 0.1456, 0.3515, 0.9248, 0.3163, 0.2113, 0.9248, 0.269, 0.269, 0.9248, -0.269, -0.269, 0.9248, -0.3163, -0.2114, 0.9248, 1.154e-05, 0.3804, 0.9248, -0.07421, 0.3731, 0.9248, 0.07419, -0.3731, 0.9248, 9.153e-06, -0.3804, 0.9248, -0.2114, -0.3163, 0.9248, -0.1456, -0.3515, 0.9248, 0.1456, 0.3515, 0.9248, 0.2114, 0.3163, 0.9248, 0.3515, 0.1456, 0.9248, 0.3163, 0.2113, 0.9248, -0.3163, -0.2114, 0.9248, -0.3515, -0.1456, 0.9248, -0.269, -0.269, 0.9248, -0.2114, -0.3163, 0.9248, 0.2114, 0.3163, 0.9248, 0.269, 0.269, 0.9248, 0.3731, 0.07421, 0.9248, 0.3515, 0.1456, 0.9248, -0.3515, -0.1456, 0.9248, -0.3731, -0.07423, 0.9248, -0.3163, -0.2113, 0.9248, -0.269, -0.269, 0.9248, 0.269, 0.269, 0.9248, 0.3163, 0.2114, 0.9248, 0.3804, 2.724e-05, 0.9248, 0.3731, 0.07421, 0.9248, -0.3731, -0.07423, 0.9248, -0.3804, 2.499e-05, 0.9248, -0.3515, -0.1456, 0.9248, -0.3163, -0.2113, 0.9248, 0.3163, 0.2114, 0.9248, 0.3515, 0.1456, 0.9248, 0.3731, -0.07423, 0.9248, 0.3804, 2.724e-05, 0.9248, -0.3804, 2.499e-05, 0.9248, -0.3731, 0.07421, 0.9248, -0.3731, -0.07421, 0.9248, -0.3515, -0.1456, 0.9248, 0.3515, 0.1456, 0.9248, 0.3731, 0.07423, 0.9248, 0.3515, -0.1456, 0.9248, 0.3731, -0.07423, 0.9248, -0.3731, 0.07421, 0.9248, -0.3515, 0.1456, 0.9248, -0.3804, 1.144e-05, 0.9248, -0.3731, -0.07421, 0.9248, 0.3731, 0.07423, 0.9248, 0.3804, 9.187e-06, 0.9248, -0.3533, 0.8527, 0.3849, -0.5127, 0.7675, 0.3849, -0.913, 0.4079, 0.0002042, -0.3239, 0.782, 0.5325, -0.1801, -0.9052, 0.3849, -5.549e-05, -0.923, 0.3849, 0.5325, -0.8464, 0.0001021, -0.1652, -0.8301, 0.5325, 0.6526, -0.6526, 0.3849, 0.7674, -0.5128, 0.3849, 0.9996, -0.02748, 0.0, 0.5985, -0.5985, 0.5325, -0.18, 0.9052, 0.3849, -0.3533, 0.8527, 0.3849, -0.3239, 0.782, 0.5325, -0.165, 0.8302, 0.5325, -0.3532, -0.8527, 0.3849, -0.1801, -0.9052, 0.3849, -0.1652, -0.8301, 0.5325, -0.3239, -0.782, 0.5325, 0.5128, -0.7674, 0.3849, 0.6526, -0.6526, 0.3849, 0.5985, -0.5985, 0.5325, 0.4702, -0.7038, 0.5325, 5.537e-05, 0.923, 0.3849, -0.18, 0.9052, 0.3849, -0.165, 0.8302, 0.5325, 0.0001022, 0.8464, 0.5325, -0.5128, -0.7674, 0.3849, -0.3532, -0.8527, 0.3849, -0.3239, -0.782, 0.5325, -0.4702, -0.7038, 0.5325, 0.3532, -0.8527, 0.3849, 0.5128, -0.7674, 0.3849, 0.4702, -0.7038, 0.5325, 0.3239, -0.782, 0.5325, 0.18, 0.9052, 0.3849, 5.537e-05, 0.923, 0.3849, 0.0001022, 0.8464, 0.5325, 0.1651, 0.8302, 0.5325, -0.6526, -0.6526, 0.3849, -0.5128, -0.7674, 0.3849, -0.4702, -0.7038, 0.5325, -0.5985, -0.5985, 0.5325, 0.1801, -0.9052, 0.3849, 0.3532, -0.8527, 0.3849, 0.3239, -0.782, 0.5325, 0.1651, -0.8302, 0.5325, 0.3532, 0.8527, 0.3849, 0.18, 0.9052, 0.3849, 0.1651, 0.8302, 0.5325, 0.3239, 0.782, 0.5325, -0.7675, -0.5127, 0.3849, -0.6526, -0.6526, 0.3849, -0.5985, -0.5985, 0.5325, -0.7039, -0.4701, 0.5325, -5.549e-05, -0.923, 0.3849, 0.1801, -0.9052, 0.3849, 0.1651, -0.8302, 0.5325, 0.5325, -0.8464, 0.0001021, 0.5128, 0.7674, 0.3849, 0.3532, 0.8527, 0.3849, 0.3239, 0.782, 0.5325, 0.4702, 0.7038, 0.5325, -0.8527, -0.3532, 0.3849, -0.7675, -0.5127, 0.3849, -0.7039, -0.4701, 0.5325, -0.782, -0.3239, 0.5325, 0.6526, 0.6526, 0.3849, 0.5128, 0.7674, 0.3849, 0.4702, 0.7038, 0.5325, 0.5986, 0.5984, 0.5325, -0.9052, -0.18, 0.3849, -0.8527, -0.3532, 0.3849, -0.782, -0.3239, 0.5325, -0.8302, -0.1651, 0.5325, 0.7674, 0.5128, 0.3849, 0.6526, 0.6526, 0.3849, 0.5986, 0.5984, 0.5325, 0.7038, 0.4702, 0.5325, -0.923, 9.228e-05, 0.3849, -0.9052, -0.18, 0.3849, -0.8302, -0.1651, 0.5325, -0.8464, 0.0002042, 0.5325, 0.8527, 0.3532, 0.3849, 0.7674, 0.5128, 0.3849, 0.7038, 0.4702, 0.5325, 0.782, 0.3239, 0.5325, -0.9052, 0.18, 0.3849, -0.923, 9.228e-05, 0.3849, -0.8464, 0.0002042, 0.5325, -0.8302, 0.1651, 0.5325, 0.9052, 0.18, 0.3849, 0.8527, 0.3532, 0.3849, 0.782, 0.3239, 0.5325, 0.8302, 0.165, 0.5325, -0.8527, 0.3532, 0.3849, -0.9052, 0.18, 0.3849, -0.8302, 0.1651, 0.5325, -0.782, 0.3239, 0.5325, 0.923, -9.226e-05, 0.3849, 0.9052, 0.18, 0.3849, 0.8302, 0.165, 0.5325, 0.8464, -0.0002042, 0.5325, -0.7674, 0.5128, 0.3849, -0.8527, 0.3532, 0.3849, -0.782, 0.3239, 0.5325, -0.7038, 0.4702, 0.5325, 0.9052, -0.18, 0.3849, 0.923, -9.226e-05, 0.3849, 0.8464, -0.0002042, 0.5325, 0.8302, -0.1651, 0.5325, -0.6526, 0.6527, 0.3849, -0.7674, 0.5128, 0.3849, -0.7038, 0.4702, 0.5325, -0.5984, 0.5986, 0.5325, 0.8527, -0.3532, 0.3849, 0.9052, -0.18, 0.3849, 0.8302, -0.1651, 0.5325, 0.782, -0.3239, 0.5325, -0.5127, 0.7675, 0.3849, -0.6526, 0.6527, 0.3849, -0.5984, 0.5986, 0.5325, -0.913, 0.4079, 0.0002042, 0.7674, -0.5128, 0.3849, 0.8527, -0.3532, 0.3849, 0.782, -0.3239, 0.5325, 0.9996, -0.02748, 0.0, -0.165, 0.8302, 0.5325, -0.3239, 0.782, 0.5325, -0.3628, 0.8758, 0.3184, -0.1849, 0.9297, 0.3184, 0.5985, -0.5985, 0.5325, 0.9996, -0.02748, 0.0, 0.7882, -0.5267, 0.3184, 0.6703, -0.6703, 0.3184, -0.1652, -0.8301, 0.5325, 0.5325, -0.8464, 0.0001021, -4.598e-05, -0.9479, 0.3184, -0.185, -0.9297, 0.3184, -0.3239, 0.782, 0.5325, -0.913, 0.4079, 0.0002042, -0.5266, 0.7882, 0.3184, -0.3628, 0.8758, 0.3184, 0.9996, -0.02748, 0.0, 0.782, -0.3239, 0.5325, 0.8758, -0.3627, 0.3184, 0.7882, -0.5267, 0.3184, -0.913, 0.4079, 0.0002042, -0.5984, 0.5986, 0.5325, -0.6703, 0.6703, 0.3184, -0.5266, 0.7882, 0.3184, 0.782, -0.3239, 0.5325, 0.8302, -0.1651, 0.5325, 0.9297, -0.1849, 0.3184, 0.8758, -0.3627, 0.3184, -0.5984, 0.5986, 0.5325, -0.7038, 0.4702, 0.5325, -0.7882, 0.5266, 0.3184, -0.6703, 0.6703, 0.3184, 0.8302, -0.1651, 0.5325, 0.8464, -0.0002042, 0.5325, 0.9479, -7.637e-05, 0.3184, 0.9297, -0.1849, 0.3184, -0.7038, 0.4702, 0.5325, -0.782, 0.3239, 0.5325, -0.8758, 0.3628, 0.3184, -0.7882, 0.5266, 0.3184, 0.8464, -0.0002042, 0.5325, 0.8302, 0.165, 0.5325, 0.9297, 0.1849, 0.3184, 0.9479, -7.637e-05, 0.3184, -0.782, 0.3239, 0.5325, -0.8302, 0.1651, 0.5325, -0.9297, 0.1849, 0.3184, -0.8758, 0.3628, 0.3184, 0.8302, 0.165, 0.5325, 0.782, 0.3239, 0.5325, 0.8758, 0.3628, 0.3184, 0.9297, 0.1849, 0.3184, -0.8302, 0.1651, 0.5325, -0.8464, 0.0002042, 0.5325, -0.9479, 7.638e-05, 0.3184, -0.9297, 0.1849, 0.3184, 0.782, 0.3239, 0.5325, 0.7038, 0.4702, 0.5325, 0.7882, 0.5266, 0.3184, 0.8758, 0.3628, 0.3184, -0.8464, 0.0002042, 0.5325, -0.8302, -0.1651, 0.5325, -0.9297, -0.1849, 0.3184, -0.9479, 7.638e-05, 0.3184, 0.7038, 0.4702, 0.5325, 0.5986, 0.5984, 0.5325, 0.6703, 0.6703, 0.3184, 0.7882, 0.5266, 0.3184, -0.8302, -0.1651, 0.5325, -0.782, -0.3239, 0.5325, -0.8758, -0.3628, 0.3184, -0.9297, -0.1849, 0.3184, 0.5986, 0.5984, 0.5325, 0.4702, 0.7038, 0.5325, 0.5267, 0.7882, 0.3184, 0.6703, 0.6703, 0.3184, -0.782, -0.3239, 0.5325, -0.7039, -0.4701, 0.5325, -0.7882, -0.5266, 0.3184, -0.8758, -0.3628, 0.3184, 0.4702, 0.7038, 0.5325, 0.3239, 0.782, 0.5325, 0.3627, 0.8758, 0.3184, 0.5267, 0.7882, 0.3184, 0.5325, -0.8464, 0.0001021, 0.1651, -0.8302, 0.5325, 0.1849, -0.9297, 0.3184, -4.598e-05, -0.9479, 0.3184, -0.7039, -0.4701, 0.5325, -0.5985, -0.5985, 0.5325, -0.6703, -0.6703, 0.3184, -0.7882, -0.5266, 0.3184, 0.3239, 0.782, 0.5325, 0.1651, 0.8302, 0.5325, 0.1849, 0.9297, 0.3184, 0.3627, 0.8758, 0.3184, 0.1651, -0.8302, 0.5325, 0.3239, -0.782, 0.5325, 0.3628, -0.8758, 0.3184, 0.1849, -0.9297, 0.3184, -0.5985, -0.5985, 0.5325, -0.4702, -0.7038, 0.5325, -0.5266, -0.7882, 0.3184, -0.6703, -0.6703, 0.3184, 0.1651, 0.8302, 0.5325, 0.0001022, 0.8464, 0.5325, 4.585e-05, 0.9479, 0.3184, 0.1849, 0.9297, 0.3184, 0.3239, -0.782, 0.5325, 0.4702, -0.7038, 0.5325, 0.5266, -0.7882, 0.3184, 0.3628, -0.8758, 0.3184, -0.4702, -0.7038, 0.5325, -0.3239, -0.782, 0.5325, -0.3628, -0.8758, 0.3184, -0.5266, -0.7882, 0.3184, 0.0001022, 0.8464, 0.5325, -0.165, 0.8302, 0.5325, -0.1849, 0.9297, 0.3184, 4.585e-05, 0.9479, 0.3184, 0.4702, -0.7038, 0.5325, 0.5985, -0.5985, 0.5325, 0.6703, -0.6703, 0.3184, 0.5266, -0.7882, 0.3184, -0.3239, -0.782, 0.5325, -0.1652, -0.8301, 0.5325, -0.185, -0.9297, 0.3184, -0.3628, -0.8758, 0.3184, 0.08685, 0.4366, 0.8955, 1.074e-05, 0.4451, 0.8955, 1.175e-08, 2.884e-14, 1.0, -0.3147, -0.3148, 0.8955, -0.2473, -0.3701, 0.8955, 1.175e-08, 2.884e-14, 1.0, 0.08683, -0.4366, 0.8955, 0.1703, -0.4112, 0.8955, 1.175e-08, 2.884e-14, 1.0, 0.1704, 0.4112, 0.8955, 0.08685, 0.4366, 0.8955, 1.175e-08, 2.884e-14, 1.0, -0.3701, -0.2473, 0.8955, -0.3147, -0.3148, 0.8955, 1.175e-08, 2.884e-14, 1.0, 2.9e-05, -0.4451, 0.8955, 0.08683, -0.4366, 0.8955, 1.175e-08, 2.884e-14, 1.0, 0.2473, 0.3701, 0.8955, 0.1704, 0.4112, 0.8955, 1.175e-08, 2.884e-14, 1.0, -0.4112, -0.1703, 0.8955, -0.3701, -0.2473, 0.8955, 1.175e-08, 2.884e-14, 1.0, 0.3148, 0.3147, 0.8955, 0.2473, 0.3701, 0.8955, 1.175e-08, 2.884e-14, 1.0, -0.4366, -0.08683, 0.8955, -0.4112, -0.1703, 0.8955, 1.175e-08, 2.884e-14, 1.0, 0.3701, 0.2473, 0.8955, 0.3148, 0.3147, 0.8955, 1.175e-08, 2.884e-14, 1.0, -0.4451, -2.922e-05, 0.8955, -0.4366, -0.08683, 0.8955, 1.175e-08, 2.884e-14, 1.0, 0.4112, 0.1703, 0.8955, 0.3701, 0.2473, 0.8955, 1.175e-08, 2.884e-14, 1.0, -0.4366, 0.08681, 0.8955, -0.4451, -2.922e-05, 0.8955, 1.175e-08, 2.884e-14, 1.0, 0.4366, 0.08683, 0.8955, 0.4112, 0.1703, 0.8955, 1.175e-08, 2.884e-14, 1.0, -0.4112, 0.1704, 0.8955, -0.4366, 0.08681, 0.8955, 1.175e-08, 2.884e-14, 1.0, 0.4451, -1.075e-05, 0.8955, 0.4366, 0.08683, 0.8955, 1.175e-08, 2.884e-14, 1.0, -0.3701, 0.2473, 0.8955, -0.4112, 0.1704, 0.8955, 1.175e-08, 2.884e-14, 1.0, 0.4366, -0.08685, 0.8955, 0.4451, -1.075e-05, 0.8955, 1.175e-08, 2.884e-14, 1.0, -0.3147, 0.3148, 0.8955, -0.3701, 0.2473, 0.8955, 1.175e-08, 2.884e-14, 1.0, 0.4112, -0.1704, 0.8955, 0.4366, -0.08685, 0.8955, 1.175e-08, 2.884e-14, 1.0, -0.2473, 0.3701, 0.8955, -0.3147, 0.3148, 0.8955, 1.175e-08, 2.884e-14, 1.0, 0.3701, -0.2473, 0.8955, 0.4112, -0.1704, 0.8955, 1.175e-08, 2.884e-14, 1.0, -0.1703, 0.4112, 0.8955, -0.2473, 0.3701, 0.8955, 1.175e-08, 2.884e-14, 1.0, -0.08681, -0.4366, 0.8955, 2.9e-05, -0.4451, 0.8955, 1.175e-08, 2.884e-14, 1.0, 0.3147, -0.3148, 0.8955, 0.3701, -0.2473, 0.8955, 1.175e-08, 2.884e-14, 1.0, -0.08683, 0.4366, 0.8955, -0.1703, 0.4112, 0.8955, 1.175e-08, 2.884e-14, 1.0, -0.1704, -0.4112, 0.8955, -0.08681, -0.4366, 0.8955, 1.175e-08, 2.884e-14, 1.0, 0.2473, -0.3701, 0.8955, 0.3147, -0.3148, 0.8955, 1.175e-08, 2.884e-14, 1.0, 1.074e-05, 0.4451, 0.8955, -0.08683, 0.4366, 0.8955, 1.175e-08, 2.884e-14, 1.0, -0.2473, -0.3701, 0.8955, -0.1704, -0.4112, 0.8955, 1.175e-08, 2.884e-14, 1.0, 0.1703, -0.4112, 0.8955, 0.2473, -0.3701, 0.8955, 1.175e-08, 2.884e-14, 1.0])] * 3)])
me_cylinder_002 = bpy.data.meshes.new('Cylinder.002')
me_cylinder_002.from_pydata([(4.555e-08, 0.3822, 0.3), (0.07456, 0.3749, 0.3), (0.1463, 0.3531, 0.3), (0.2123, 0.3178, 0.3), (0.2703, 0.2703, 0.3), (0.3178, 0.2123, 0.3), (0.3531, 0.1463, 0.3), (0.3749, 0.07456, 0.3), (0.3822, -4.492e-08, 0.3), (0.3749, -0.07456, 0.3), (0.3531, -0.1463, 0.3), (0.3178, -0.2123, 0.3), (0.2703, -0.2703, 0.3), (0.2123, -0.3178, 0.3), (0.1463, -0.3531, 0.3), (0.07456, -0.3749, 0.3), (1.213e-08, -0.3822, 0.3), (-0.07456, -0.3749, 0.3), (-0.1463, -0.3531, 0.3), (-0.2123, -0.3178, 0.3), (-0.2703, -0.2703, 0.3), (-0.3178, -0.2123, 0.3), (-0.3531, -0.1463, 0.3), (-0.3749, -0.07456, 0.3), (-0.3822, -2.365e-08, 0.3), (-0.3749, 0.07456, 0.3), (-0.3531, 0.1463, 0.3), (-0.3178, 0.2123, 0.3), (-0.2703, 0.2703, 0.3), (-0.2123, 0.3178, 0.3), (-0.1463, 0.3531, 0.3), (-0.07456, 0.3749, 0.3)], [], [(1, 0, 31, 30, 29, 28, 27, 26, 25, 24, 23, 22, 21, 20, 19, 18, 17, 16, 15, 14, 13, 12, 11, 10, 9, 8, 7, 6, 5, 4, 3, 2)])
me_cylinder_002.polygons.foreach_set('use_smooth', [True] * 1)
_uv = me_cylinder_002.uv_layers.new(name='UVMap')
_uv.uv.foreach_set('vector', [0.0, 0.0, 0.0, 0.0, 0.0, 0.0, 0.0, 0.0, 0.0, 0.0, 0.0, 0.0, 0.0, 0.0, 0.0, 0.0, 0.0, 0.0, 0.0, 0.0, 0.0, 0.0, 0.0, 0.0, 0.0, 0.0, 0.0, 0.0, 0.0, 0.0, 0.0, 0.0, 0.0, 0.0, 0.0, 0.0, 0.0, 0.0, 0.0, 0.0, 0.0, 0.0, 0.0, 0.0, 0.0, 0.0, 0.0, 0.0, 0.0, 0.0, 0.0, 0.0, 0.0, 0.0, 0.0, 0.0, 0.0, 0.0, 0.0, 0.0, 0.0, 0.0, 0.0, 0.0])
me_cylinder_002.materials.append(mat_liquid)
me_cylinder_002.use_remesh_fix_poles = True
me_cylinder_002.use_remesh_preserve_attributes = False
me_cylinder_002.update()
me_cylinder_002.normals_split_custom_set([tuple(v) for v in zip(*[iter([0.04444, 0.2235, 0.9737, -1.631e-05, 0.2279, 0.9737, -0.04445, 0.2235, 0.9737, -0.08723, 0.2105, 0.9737, -0.1266, 0.1895, 0.9737, -0.1612, 0.1611, 0.9737, -0.1895, 0.1266, 0.9737, -0.2106, 0.0872, 0.9737, -0.2235, 0.04444, 0.9737, -0.2279, -1.632e-05, 0.9737, -0.2235, -0.04448, 0.9737, -0.2105, -0.08723, 0.9737, -0.1895, -0.1266, 0.9737, -0.1611, -0.1612, 0.9737, -0.1266, -0.1895, 0.9737, -0.0872, -0.2106, 0.9737, -0.04444, -0.2235, 0.9737, 1.632e-05, -0.2279, 0.9737, 0.04448, -0.2235, 0.9737, 0.08723, -0.2105, 0.9737, 0.1266, -0.1895, 0.9737, 0.1612, -0.1611, 0.9737, 0.1895, -0.1266, 0.9737, 0.2105, -0.08722, 0.9737, 0.2235, -0.04444, 0.9737, 0.2279, -6.901e-06, 0.9737, 0.2235, 0.04445, 0.9737, 0.2105, 0.08723, 0.9737, 0.1895, 0.1266, 0.9737, 0.1611, 0.1611, 0.9737, 0.1266, 0.1895, 0.9737, 0.08722, 0.2105, 0.9737])] * 3)])

# ---- objects
ob_tile = bpy.data.objects.new('Tile', me_cylinder)
ob_stone = bpy.data.objects.new('Stone', me_cylinder_001)
ob_liquid = bpy.data.objects.new('Liquid', me_cylinder_002)

# ---- transforms, parenting, visibility, modifiers, constraints
ob_tile.location = (0.0, 0.0, -0.1)
ob_stone.location = (0.0, 0.0, 0.0)
ob_liquid.location = (0.0, 0.0, 0.0)

# ---- collection membership
col_collection.objects.link(ob_tile)
col_collection.objects.link(ob_stone)
col_collection.objects.link(ob_liquid)

# ---- scene / render settings (as saved in the file)
scene.frame_start = 1; scene.frame_end = 250; scene.frame_set(1)
scene.render.engine = 'BLENDER_EEVEE_NEXT'
scene.cycles.sampling_pattern = 'TABULATED_SOBOL'
scene.cycles.use_light_tree = False
scene.view_settings.view_transform = 'Filmic'
bpy.context.view_layer.update()

# ---- added for rendering (the .blend has no active camera and no usable light): camera, sun
cam_auto = bpy.data.cameras.new('AutoCamera')
cam_auto.lens = 50.0
cam_auto.sensor_width = 36.0
cam_auto.clip_end = 1000.0
ob_auto_camera = bpy.data.objects.new('AutoCamera', cam_auto)
scene.collection.objects.link(ob_auto_camera)
ob_auto_camera.location = (2.65751, -3.18901, 2.276)
ob_auto_camera.rotation_euler = (1.09748, -7.21219e-08, 0.694738)
scene.camera = ob_auto_camera
light_auto_sun = bpy.data.lights.new('AutoSun', 'SUN')
light_auto_sun.energy = 3.0
light_auto_sun.angle = 0.0523599
ob_auto_sun = bpy.data.objects.new('AutoSun', light_auto_sun)
scene.collection.objects.link(ob_auto_sun)
ob_auto_sun.rotation_euler = (0.872665, 0.174533, 0.523599)
bpy.context.view_layer.update()
